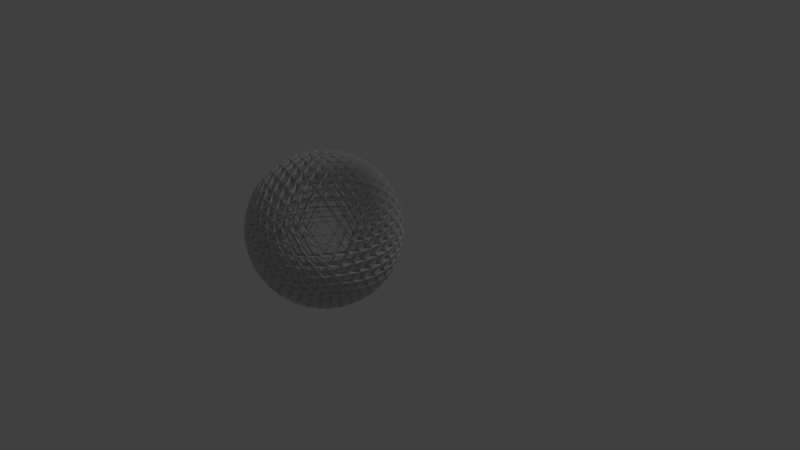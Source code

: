 # Source: lightbulb.blend  (saved by Blender 2.76.0; exported with 4.5.12 LTS)
import bpy
from mathutils import Matrix  # noqa: F401  (used for matrix-valued properties, if any)

bpy.ops.wm.read_factory_settings(use_empty=True)
scene = bpy.context.scene
scene.name = 'Scene'

# ---- collections
col_collection_1 = bpy.data.collections.new('Collection 1'); scene.collection.children.link(col_collection_1)

# ---- world
world_world = bpy.data.worlds.new('World'); scene.world = world_world
world_world.color = (0.05088, 0.05088, 0.05088)
world_world.use_sun_shadow = False
world_world.sun_shadow_jitter_overblur = 0.0
world_world.cycles.sampling_method = 'MANUAL'
world_world.cycles.sample_map_resolution = 256

# ---- cameras
cam_camera = bpy.data.cameras.new('Camera')
cam_camera.clip_end = 100.0
cam_camera.lens = 35.0
cam_camera.sensor_width = 32.0
cam_camera.sensor_height = 18.0
cam_camera.ortho_scale = 7.314
cam_camera.dof.focus_distance = 0.0
cam_camera.dof.aperture_fstop = 128.0

# ---- lights
light_lamp = bpy.data.lights.new('Lamp', 'POINT')
light_lamp.transmission_factor = 0.0
light_lamp.cutoff_distance = 30.0
light_lamp.energy = 100.0
light_lamp.shadow_buffer_clip_start = 1.001
light_lamp.shadow_soft_size = 0.1
light_lamp.shadow_maximum_resolution = 0.006
light_lamp.use_absolute_resolution = True
light_lamp.cycles.use_multiple_importance_sampling = False

# ---- meshes
me_icosphere_003 = bpy.data.meshes.new('Icosphere.003')
me_icosphere_003.from_pydata([(0.0, 0.0, -1.0), (0.7236, -0.5257, -0.4472), (-0.2764, -0.8506, -0.4472), (-0.8944, 0.0, -0.4472), (-0.2764, 0.8506, -0.4472), (0.7236, 0.5257, -0.4472), (0.2764, -0.8506, 0.4472), (-0.7236, -0.5257, 0.4472), (-0.7236, 0.5257, 0.4472), (0.2764, 0.8506, 0.4472), (0.8944, 0.0, 0.4472), (0.0, 0.0, 1.0), (-0.2579, -0.7939, -0.5507), (-0.2328, -0.7166, -0.6575), (-0.2007, -0.6177, -0.7604), (-0.1625, -0.5, -0.8507), (-0.1204, -0.3706, -0.921), (-0.07761, -0.2389, -0.9679), (-0.03685, -0.1134, -0.9929), (0.09647, -0.07009, -0.9929), (0.2032, -0.1476, -0.9679), (0.3153, -0.229, -0.921), (0.4253, -0.309, -0.8507), (0.5254, -0.3817, -0.7604), (0.6095, -0.4429, -0.6575), (0.6753, -0.4906, -0.5507), (0.6385, -0.604, -0.477), (0.5319, -0.6817, -0.5023), (0.405, -0.7523, -0.5196), (0.2629, -0.809, -0.5257), (0.1146, -0.8467, -0.5196), (-0.02964, -0.8642, -0.5023), (-0.1615, -0.864, -0.477), (0.7718, 0.4205, -0.477), (0.8127, 0.2952, -0.5023), (0.8407, 0.1527, -0.5196), (0.8506, -1.752e-08, -0.5257), (0.8407, -0.1527, -0.5196), (0.8127, -0.2952, -0.5023), (0.7718, -0.4205, -0.477), (0.09647, 0.07009, -0.9929), (0.2032, 0.1476, -0.9679), (0.3153, 0.229, -0.921), (0.4253, 0.309, -0.8507), (0.5254, 0.3817, -0.7604), (0.6095, 0.4429, -0.6575), (0.6753, 0.4906, -0.5507), (-0.8347, 0.0, -0.5507), (-0.7534, 0.0, -0.6575), (-0.6495, 0.0, -0.7604), (-0.5257, 0.0, -0.8507), (-0.3897, 0.0, -0.921), (-0.2511, 0.0, -0.9679), (-0.1192, 0.0, -0.9929), (-0.3772, -0.7939, -0.477), (-0.484, -0.7166, -0.5023), (-0.5904, -0.6177, -0.5196), (-0.6882, -0.5, -0.5257), (-0.7699, -0.3706, -0.5196), (-0.8311, -0.2389, -0.5023), (-0.8716, -0.1134, -0.477), (-0.2579, 0.7939, -0.5507), (-0.2328, 0.7166, -0.6575), (-0.2007, 0.6177, -0.7604), (-0.1625, 0.5, -0.8507), (-0.1204, 0.3706, -0.921), (-0.07761, 0.2389, -0.9679), (-0.03685, 0.1134, -0.9929), (-0.8716, 0.1134, -0.477), (-0.8311, 0.2389, -0.5023), (-0.7699, 0.3706, -0.5196), (-0.6882, 0.5, -0.5257), (-0.5904, 0.6177, -0.5196), (-0.484, 0.7166, -0.5023), (-0.3772, 0.7939, -0.477), (-0.1615, 0.864, -0.477), (-0.02964, 0.8642, -0.5023), (0.1146, 0.8467, -0.5196), (0.2629, 0.809, -0.5257), (0.405, 0.7523, -0.5196), (0.5319, 0.6817, -0.5023), (0.6385, 0.604, -0.477), (0.9312, -0.07009, 0.3577), (0.9566, -0.1476, 0.2511), (0.9647, -0.229, 0.1299), (0.9511, -0.309, -8.759e-09), (0.9151, -0.3817, -0.1299), (0.8607, -0.4429, -0.2512), (0.7945, -0.4906, -0.3577), (0.7945, 0.4906, -0.3577), (0.8607, 0.4429, -0.2512), (0.9151, 0.3817, -0.1299), (0.9511, 0.309, 8.759e-09), (0.9647, 0.229, 0.1299), (0.9566, 0.1476, 0.2511), (0.9312, 0.07009, 0.3577), (0.2211, -0.9073, 0.3577), (0.1552, -0.9554, 0.2512), (0.08028, -0.9883, 0.1299), (-8.759e-09, -1.0, -8.759e-09), (-0.08028, -0.9883, -0.1299), (-0.1552, -0.9554, -0.2512), (-0.2211, -0.9073, -0.3577), (0.7122, -0.604, -0.3577), (0.6872, -0.6817, -0.2512), (0.6458, -0.7523, -0.1299), (0.5878, -0.809, 8.759e-09), (0.5159, -0.8467, 0.1299), (0.436, -0.8642, 0.2512), (0.3544, -0.864, 0.3577), (-0.7945, -0.4906, 0.3577), (-0.8607, -0.4429, 0.2512), (-0.9151, -0.3817, 0.1299), (-0.9511, -0.309, -8.759e-09), (-0.9647, -0.229, -0.1299), (-0.9566, -0.1476, -0.2511), (-0.9312, -0.07009, -0.3577), (-0.3544, -0.864, -0.3577), (-0.436, -0.8642, -0.2512), (-0.5159, -0.8467, -0.1299), (-0.5878, -0.809, 8.759e-09), (-0.6458, -0.7523, 0.1299), (-0.6872, -0.6817, 0.2512), (-0.7122, -0.604, 0.3577), (-0.7122, 0.604, 0.3577), (-0.6872, 0.6817, 0.2512), (-0.6458, 0.7523, 0.1299), (-0.5878, 0.809, -8.759e-09), (-0.5159, 0.8467, -0.1299), (-0.436, 0.8642, -0.2512), (-0.3544, 0.864, -0.3577), (-0.9312, 0.07009, -0.3577), (-0.9566, 0.1476, -0.2511), (-0.9647, 0.229, -0.1299), (-0.9511, 0.309, 8.759e-09), (-0.9151, 0.3817, 0.1299), (-0.8607, 0.4429, 0.2512), (-0.7945, 0.4906, 0.3577), (0.3544, 0.864, 0.3577), (0.436, 0.8642, 0.2512), (0.5159, 0.8467, 0.1299), (0.5878, 0.809, -8.759e-09), (0.6458, 0.7523, -0.1299), (0.6872, 0.6817, -0.2512), (0.7122, 0.604, -0.3577), (-0.2211, 0.9073, -0.3577), (-0.1552, 0.9554, -0.2512), (-0.08028, 0.9883, -0.1299), (8.759e-09, 1.0, 8.759e-09), (0.08028, 0.9883, 0.1299), (0.1552, 0.9554, 0.2512), (0.2211, 0.9073, 0.3577), (0.8716, -0.1134, 0.477), (0.8311, -0.2389, 0.5023), (0.7699, -0.3706, 0.5196), (0.6882, -0.5, 0.5257), (0.5904, -0.6177, 0.5196), (0.484, -0.7166, 0.5023), (0.3772, -0.7939, 0.477), (0.1615, -0.864, 0.477), (0.02964, -0.8642, 0.5023), (-0.1146, -0.8467, 0.5196), (-0.2629, -0.809, 0.5257), (-0.405, -0.7523, 0.5196), (-0.5319, -0.6817, 0.5023), (-0.6385, -0.604, 0.477), (-0.7718, -0.4205, 0.477), (-0.8127, -0.2952, 0.5023), (-0.8407, -0.1527, 0.5196), (-0.8506, 1.752e-08, 0.5257), (-0.8407, 0.1527, 0.5196), (-0.8127, 0.2952, 0.5023), (-0.7718, 0.4205, 0.477), (-0.6385, 0.604, 0.477), (-0.5319, 0.6817, 0.5023), (-0.405, 0.7523, 0.5196), (-0.2629, 0.809, 0.5257), (-0.1146, 0.8467, 0.5196), (0.02964, 0.8642, 0.5023), (0.1615, 0.864, 0.477), (0.3772, 0.7939, 0.477), (0.484, 0.7166, 0.5023), (0.5904, 0.6177, 0.5196), (0.6882, 0.5, 0.5257), (0.7699, 0.3706, 0.5196), (0.8311, 0.2389, 0.5023), (0.8716, 0.1134, 0.477), (0.03685, -0.1134, 0.9929), (0.07761, -0.2389, 0.9679), (0.1204, -0.3706, 0.921), (0.1625, -0.5, 0.8507), (0.2007, -0.6177, 0.7604), (0.2328, -0.7166, 0.6575), (0.2579, -0.7939, 0.5507), (0.8347, 0.0, 0.5507), (0.7534, 0.0, 0.6575), (0.6495, 0.0, 0.7604), (0.5257, 0.0, 0.8507), (0.3897, 0.0, 0.921), (0.2511, 0.0, 0.9679), (0.1192, 0.0, 0.9929), (-0.09647, -0.07009, 0.9929), (-0.2032, -0.1476, 0.9679), (-0.3153, -0.229, 0.921), (-0.4253, -0.309, 0.8507), (-0.5254, -0.3817, 0.7604), (-0.6095, -0.4429, 0.6575), (-0.6753, -0.4906, 0.5507), (-0.09647, 0.07009, 0.9929), (-0.2032, 0.1476, 0.9679), (-0.3153, 0.229, 0.921), (-0.4253, 0.309, 0.8507), (-0.5254, 0.3817, 0.7604), (-0.6095, 0.4429, 0.6575), (-0.6753, 0.4906, 0.5507), (0.03685, 0.1134, 0.9929), (0.07761, 0.2389, 0.9679), (0.1204, 0.3706, 0.921), (0.1625, 0.5, 0.8507), (0.2007, 0.6177, 0.7604), (0.2328, 0.7166, 0.6575), (0.2579, 0.7939, 0.5507), (0.1662, 0.1207, 0.9787), (0.3072, 0.1265, 0.9432), (0.2152, 0.253, 0.9432), (0.4514, 0.1297, 0.8829), (0.3618, 0.2629, 0.8944), (0.2629, 0.3892, 0.8829), (0.5878, 0.1297, 0.7985), (0.5067, 0.2664, 0.8199), (0.41, 0.3996, 0.8199), (0.305, 0.5189, 0.7986), (0.7063, 0.1265, 0.6966), (0.6382, 0.2629, 0.7236), (0.55, 0.3996, 0.7334), (0.4472, 0.5257, 0.7236), (0.3386, 0.6326, 0.6966), (0.801, 0.1208, 0.5863), (0.7474, 0.253, 0.6143), (0.6721, 0.3892, 0.6299), (0.5778, 0.5189, 0.6299), (0.4716, 0.6326, 0.6143), (0.3624, 0.7245, 0.5863), (-0.06348, 0.1954, 0.9787), (-0.02541, 0.3312, 0.9432), (-0.1741, 0.2829, 0.9432), (0.0161, 0.4694, 0.8829), (-0.1382, 0.4253, 0.8944), (-0.2889, 0.3703, 0.8829), (0.05825, 0.5991, 0.7986), (-0.09678, 0.5642, 0.8199), (-0.2534, 0.5134, 0.8199), (-0.3993, 0.4504, 0.7986), (0.09791, 0.7108, 0.6966), (-0.05279, 0.6882, 0.7236), (-0.2101, 0.6466, 0.7334), (-0.3618, 0.5878, 0.7236), (-0.497, 0.5175, 0.6966), (0.1327, 0.7991, 0.5863), (-0.009708, 0.789, 0.6143), (-0.1625, 0.7595, 0.6299), (-0.315, 0.7099, 0.6299), (-0.4559, 0.644, 0.6143), (-0.5771, 0.5685, 0.5863), (-0.2054, 0.0, 0.9787), (-0.3229, 0.07819, 0.9432), (-0.3229, -0.07819, 0.9432), (-0.4414, 0.1604, 0.8829), (-0.4472, -1.567e-08, 0.8944), (-0.4414, -0.1604, 0.8829), (-0.5518, 0.2405, 0.7986), (-0.5665, 0.08232, 0.8199), (-0.5665, -0.08232, 0.8199), (-0.5518, -0.2405, 0.7986), (-0.6457, 0.3128, 0.6966), (-0.6708, 0.1625, 0.7236), (-0.6798, -1.662e-08, 0.7334), (-0.6708, -0.1625, 0.7236), (-0.6457, -0.3128, 0.6966), (-0.719, 0.3731, 0.5863), (-0.7534, 0.2346, 0.6143), (-0.7725, 0.08018, 0.6299), (-0.7725, -0.08018, 0.6299), (-0.7534, -0.2346, 0.6143), (-0.719, -0.3731, 0.5863), (-0.06348, -0.1954, 0.9787), (-0.1741, -0.2829, 0.9432), (-0.02541, -0.3312, 0.9432), (-0.2889, -0.3703, 0.8829), (-0.1382, -0.4253, 0.8944), (0.0161, -0.4694, 0.8829), (-0.3993, -0.4504, 0.7986), (-0.2534, -0.5134, 0.8199), (-0.09678, -0.5642, 0.8199), (0.05825, -0.5991, 0.7986), (-0.497, -0.5175, 0.6966), (-0.3618, -0.5878, 0.7236), (-0.2101, -0.6466, 0.7334), (-0.05279, -0.6882, 0.7236), (0.09791, -0.7108, 0.6966), (-0.5771, -0.5685, 0.5863), (-0.4559, -0.644, 0.6143), (-0.315, -0.7099, 0.6299), (-0.1625, -0.7595, 0.6299), (-0.009708, -0.789, 0.6143), (0.1327, -0.7991, 0.5863), (0.1662, -0.1207, 0.9787), (0.2152, -0.253, 0.9432), (0.3072, -0.1265, 0.9432), (0.2629, -0.3892, 0.8829), (0.3618, -0.2629, 0.8944), (0.4514, -0.1297, 0.8829), (0.305, -0.5189, 0.7986), (0.41, -0.3996, 0.8199), (0.5067, -0.2664, 0.8199), (0.5878, -0.1297, 0.7985), (0.3386, -0.6326, 0.6966), (0.4472, -0.5257, 0.7236), (0.55, -0.3996, 0.7334), (0.6382, -0.2629, 0.7236), (0.7063, -0.1265, 0.6966), (0.3624, -0.7245, 0.5863), (0.4716, -0.6326, 0.6143), (0.5778, -0.5189, 0.6299), (0.6721, -0.3892, 0.6299), (0.7474, -0.253, 0.6143), (0.801, -0.1208, 0.5863), (0.9037, 0.1954, 0.3809), (0.9215, 0.2829, 0.2661), (0.855, 0.3312, 0.3991), (0.9189, 0.3703, 0.1364), (0.8618, 0.4253, 0.2764), (0.7824, 0.4694, 0.4092), (0.8928, 0.4504, -3.13e-08), (0.8467, 0.5134, 0.1401), (0.7766, 0.5643, 0.2801), (0.6882, 0.5991, 0.4092), (0.8453, 0.5175, -0.133), (0.809, 0.5878, 0.0), (0.7499, 0.6466, 0.1401), (0.6708, 0.6882, 0.2764), (0.5792, 0.7108, 0.3991), (0.7825, 0.5685, -0.2539), (0.7534, 0.644, -0.133), (0.7043, 0.7099, 5.114e-08), (0.6361, 0.7595, 0.1364), (0.5538, 0.789, 0.2661), (0.4651, 0.7991, 0.3809), (0.09345, 0.9199, 0.3809), (0.0157, 0.9638, 0.2661), (-0.05082, 0.9155, 0.3991), (-0.0682, 0.9883, 0.1364), (-0.1382, 0.9511, 0.2764), (-0.2046, 0.8892, 0.4092), (-0.1525, 0.9883, -3.443e-07), (-0.2266, 0.9639, 0.1401), (-0.2966, 0.913, 0.2801), (-0.3571, 0.8396, 0.4092), (-0.2309, 0.9638, -0.133), (-0.309, 0.9511, -4.92e-07), (-0.3832, 0.913, 0.1401), (-0.4472, 0.8506, 0.2764), (-0.497, 0.7705, 0.3991), (-0.2989, 0.9199, -0.2539), (-0.3797, 0.9155, -0.133), (-0.4575, 0.8892, -3.835e-07), (-0.5257, 0.8396, 0.1364), (-0.5792, 0.7705, 0.2661), (-0.6163, 0.6893, 0.3809), (-0.846, 0.3731, 0.3809), (-0.9118, 0.3128, 0.2661), (-0.8864, 0.2346, 0.3991), (-0.961, 0.2405, 0.1364), (-0.9472, 0.1625, 0.2764), (-0.9089, 0.08018, 0.4092), (-0.9871, 0.1604, 1.095e-07), (-0.9867, 0.08232, 0.1401), (-0.96, -8.034e-08, 0.2801), (-0.9089, -0.08018, 0.4092), (-0.988, 0.07819, -0.133), (-1.0, -3.608e-07, 6.396e-07), (-0.9867, -0.08232, 0.1401), (-0.9472, -0.1625, 0.2764), (-0.8864, -0.2346, 0.3991), (-0.9672, -4.046e-07, -0.2539), (-0.988, -0.07819, -0.133), (-0.9871, -0.1604, 1.457e-06), (-0.961, -0.2405, 0.1364), (-0.9118, -0.3128, 0.2661), (-0.846, -0.3731, 0.3809), (-0.6163, -0.6893, 0.3809), (-0.5792, -0.7705, 0.2661), (-0.497, -0.7705, 0.3991), (-0.5257, -0.8396, 0.1364), (-0.4472, -0.8506, 0.2764), (-0.3571, -0.8396, 0.4092), (-0.4575, -0.8892, -6.26e-07), (-0.3832, -0.913, 0.1401), (-0.2966, -0.913, 0.2801), (-0.2046, -0.8892, 0.4092), (-0.3797, -0.9155, -0.133), (-0.309, -0.9511, -7.872e-07), (-0.2266, -0.9639, 0.1401), (-0.1382, -0.9511, 0.2764), (-0.05082, -0.9155, 0.3991), (-0.2989, -0.9199, -0.2539), (-0.2309, -0.9638, -0.133), (-0.1525, -0.9883, -4.943e-07), (-0.06821, -0.9883, 0.1364), (0.0157, -0.9638, 0.2661), (0.09345, -0.9199, 0.3809), (0.4651, -0.7991, 0.3809), (0.5538, -0.789, 0.2661), (0.5792, -0.7108, 0.3991), (0.6361, -0.7595, 0.1364), (0.6708, -0.6882, 0.2764), (0.6882, -0.5991, 0.4092), (0.7043, -0.7099, -1.095e-06), (0.7499, -0.6466, 0.1401), (0.7766, -0.5643, 0.2801), (0.7824, -0.4694, 0.4092), (0.7534, -0.644, -0.133), (0.809, -0.5878, -1.902e-06), (0.8467, -0.5134, 0.1401), (0.8618, -0.4253, 0.2764), (0.855, -0.3312, 0.3991), (0.7825, -0.5685, -0.2539), (0.8453, -0.5175, -0.133), (0.8928, -0.4504, -2.276e-06), (0.9189, -0.3703, 0.1364), (0.9215, -0.2829, 0.2661), (0.9037, -0.1954, 0.3809), (0.2989, 0.9199, 0.2539), (0.3797, 0.9155, 0.133), (0.2309, 0.9638, 0.133), (0.4575, 0.8892, -4.545e-09), (0.309, 0.9511, -1.307e-14), (0.1525, 0.9883, 4.545e-09), (0.5257, 0.8396, -0.1364), (0.3832, 0.913, -0.1401), (0.2266, 0.9639, -0.1401), (0.06821, 0.9883, -0.1364), (0.5792, 0.7705, -0.2661), (0.4472, 0.8506, -0.2764), (0.2966, 0.913, -0.2801), (0.1382, 0.9511, -0.2764), (-0.0157, 0.9638, -0.2661), (0.6163, 0.6893, -0.3809), (0.497, 0.7705, -0.3991), (0.3571, 0.8396, -0.4092), (0.2046, 0.8892, -0.4092), (0.05082, 0.9155, -0.3991), (-0.09345, 0.9199, -0.3809), (-0.7825, 0.5685, 0.2539), (-0.7534, 0.644, 0.133), (-0.8453, 0.5175, 0.133), (-0.7043, 0.7099, -4.545e-09), (-0.809, 0.5878, -3.922e-14), (-0.8928, 0.4504, 4.545e-09), (-0.6361, 0.7595, -0.1364), (-0.7499, 0.6466, -0.1401), (-0.8467, 0.5134, -0.1401), (-0.9189, 0.3703, -0.1364), (-0.5538, 0.789, -0.2661), (-0.6708, 0.6882, -0.2764), (-0.7766, 0.5643, -0.2801), (-0.8618, 0.4253, -0.2764), (-0.9215, 0.2829, -0.2661), (-0.4651, 0.7991, -0.3809), (-0.5792, 0.7108, -0.3991), (-0.6882, 0.5991, -0.4092), (-0.7824, 0.4694, -0.4092), (-0.855, 0.3312, -0.3991), (-0.9037, 0.1954, -0.3809), (-0.7825, -0.5685, 0.2539), (-0.8453, -0.5175, 0.133), (-0.7534, -0.644, 0.133), (-0.8928, -0.4504, -4.545e-09), (-0.809, -0.5878, 4.016e-14), (-0.7043, -0.7099, 4.545e-09), (-0.9189, -0.3703, -0.1364), (-0.8467, -0.5134, -0.1401), (-0.7499, -0.6466, -0.1401), (-0.6361, -0.7595, -0.1364), (-0.9215, -0.2829, -0.2661), (-0.8618, -0.4253, -0.2764), (-0.7766, -0.5643, -0.2801), (-0.6708, -0.6882, -0.2764), (-0.5538, -0.789, -0.2661), (-0.9037, -0.1954, -0.3809), (-0.855, -0.3312, -0.3991), (-0.7824, -0.4694, -0.4092), (-0.6882, -0.5991, -0.4092), (-0.5792, -0.7108, -0.3991), (-0.4651, -0.7991, -0.3809), (0.2989, -0.9199, 0.2539), (0.2309, -0.9638, 0.133), (0.3797, -0.9155, 0.133), (0.1525, -0.9883, -4.545e-09), (0.309, -0.9511, 1.401e-14), (0.4575, -0.8892, 4.545e-09), (0.06821, -0.9883, -0.1364), (0.2266, -0.9639, -0.1401), (0.3832, -0.913, -0.1401), (0.5257, -0.8396, -0.1364), (-0.0157, -0.9638, -0.2661), (0.1382, -0.9511, -0.2764), (0.2966, -0.913, -0.2801), (0.4472, -0.8506, -0.2764), (0.5792, -0.7705, -0.2661), (-0.09345, -0.9199, -0.3809), (0.05082, -0.9155, -0.3991), (0.2046, -0.8892, -0.4092), (0.3571, -0.8396, -0.4092), (0.497, -0.7705, -0.3991), (0.6163, -0.6893, -0.3809), (0.9672, -1.507e-08, 0.2539), (0.988, -0.07819, 0.133), (0.988, 0.07819, 0.133), (0.9871, -0.1604, -4.545e-09), (1.0, -1.567e-08, 4.669e-16), (0.9871, 0.1604, 4.545e-09), (0.961, -0.2405, -0.1364), (0.9867, -0.08232, -0.1401), (0.9867, 0.08232, -0.1401), (0.961, 0.2405, -0.1364), (0.9118, -0.3128, -0.2661), (0.9472, -0.1625, -0.2764), (0.96, -3.324e-08, -0.2801), (0.9472, 0.1625, -0.2764), (0.9118, 0.3128, -0.2661), (0.846, -0.3731, -0.3809), (0.8864, -0.2346, -0.3991), (0.9089, -0.08018, -0.4092), (0.9089, 0.08018, -0.4092), (0.8864, 0.2346, -0.3991), (0.846, 0.3731, -0.3809), (0.5771, 0.5685, -0.5863), (0.497, 0.5175, -0.6966), (0.4559, 0.644, -0.6143), (0.3993, 0.4504, -0.7986), (0.3618, 0.5878, -0.7236), (0.315, 0.7099, -0.6299), (0.2889, 0.3703, -0.8829), (0.2534, 0.5134, -0.8199), (0.2101, 0.6466, -0.7334), (0.1625, 0.7595, -0.6299), (0.1741, 0.2829, -0.9432), (0.1382, 0.4253, -0.8944), (0.09678, 0.5642, -0.8199), (0.05279, 0.6882, -0.7236), (0.009708, 0.789, -0.6143), (0.06348, 0.1954, -0.9787), (0.02541, 0.3312, -0.9432), (-0.0161, 0.4694, -0.8829), (-0.05825, 0.5991, -0.7986), (-0.09792, 0.7108, -0.6966), (-0.1327, 0.7991, -0.5863), (-0.3624, 0.7245, -0.5863), (-0.3386, 0.6326, -0.6966), (-0.4716, 0.6326, -0.6143), (-0.305, 0.5189, -0.7986), (-0.4472, 0.5257, -0.7236), (-0.5778, 0.5189, -0.6299), (-0.2629, 0.3892, -0.8829), (-0.41, 0.3996, -0.8199), (-0.55, 0.3996, -0.7334), (-0.6721, 0.3892, -0.6299), (-0.2152, 0.253, -0.9432), (-0.3618, 0.2629, -0.8944), (-0.5067, 0.2664, -0.8199), (-0.6382, 0.2629, -0.7236), (-0.7474, 0.253, -0.6143), (-0.1662, 0.1207, -0.9787), (-0.3072, 0.1265, -0.9432), (-0.4514, 0.1297, -0.8829), (-0.5878, 0.1297, -0.7985), (-0.7063, 0.1265, -0.6966), (-0.801, 0.1207, -0.5863), (-0.801, -0.1207, -0.5863), (-0.7063, -0.1265, -0.6966), (-0.7474, -0.253, -0.6143), (-0.5878, -0.1297, -0.7985), (-0.6382, -0.2629, -0.7236), (-0.6721, -0.3892, -0.6299), (-0.4514, -0.1297, -0.8829), (-0.5067, -0.2664, -0.8199), (-0.55, -0.3996, -0.7334), (-0.5778, -0.5189, -0.6299), (-0.3072, -0.1265, -0.9432), (-0.3618, -0.2629, -0.8944), (-0.41, -0.3996, -0.8199), (-0.4472, -0.5257, -0.7236), (-0.4716, -0.6326, -0.6143), (-0.1662, -0.1208, -0.9787), (-0.2152, -0.253, -0.9432), (-0.2629, -0.3892, -0.8829), (-0.305, -0.5189, -0.7986), (-0.3386, -0.6326, -0.6966), (-0.3624, -0.7245, -0.5863), (0.719, 0.3731, -0.5863), (0.7534, 0.2346, -0.6143), (0.6457, 0.3128, -0.6966), (0.7725, 0.08018, -0.6299), (0.6708, 0.1625, -0.7236), (0.5518, 0.2405, -0.7986), (0.7725, -0.08018, -0.6299), (0.6798, -4.82e-07, -0.7334), (0.5665, 0.08232, -0.8199), (0.4414, 0.1604, -0.8829), (0.7534, -0.2346, -0.6143), (0.6708, -0.1625, -0.7236), (0.5665, -0.08232, -0.8199), (0.4472, -7.38e-07, -0.8944), (0.3229, 0.07819, -0.9432), (0.719, -0.3731, -0.5863), (0.6457, -0.3128, -0.6966), (0.5518, -0.2405, -0.7985), (0.4414, -0.1604, -0.8829), (0.3229, -0.07819, -0.9432), (0.2054, -5.632e-07, -0.9787), (-0.1327, -0.7991, -0.5863), (-0.09791, -0.7108, -0.6966), (0.009709, -0.789, -0.6143), (-0.05825, -0.5991, -0.7986), (0.05279, -0.6882, -0.7236), (0.1625, -0.7595, -0.6299), (-0.0161, -0.4694, -0.8829), (0.09678, -0.5642, -0.8199), (0.2101, -0.6466, -0.7334), (0.315, -0.7099, -0.6299), (0.02541, -0.3312, -0.9432), (0.1382, -0.4253, -0.8944), (0.2534, -0.5134, -0.8199), (0.3618, -0.5878, -0.7236), (0.4559, -0.644, -0.6143), (0.06348, -0.1954, -0.9787), (0.1741, -0.2829, -0.9432), (0.2889, -0.3703, -0.8829), (0.3993, -0.4504, -0.7986), (0.497, -0.5175, -0.6966), (0.5771, -0.5685, -0.5863), (-3.611e-09, 6.194e-09, -1.082), (0.783, -0.5689, -0.4839), (-0.2991, -0.9205, -0.4839), (-0.9678, 6.194e-09, -0.4839), (-0.2991, 0.9205, -0.4839), (0.783, 0.5689, -0.4839), (0.2991, -0.9205, 0.4839), (-0.783, -0.5689, 0.4839), (-0.783, 0.5689, 0.4839), (0.2991, 0.9205, 0.4839), (0.9678, 6.194e-09, 0.4839), (-3.611e-09, 6.194e-09, 1.082), (-0.2791, -0.859, -0.5959), (-0.2519, -0.7754, -0.7115), (-0.2172, -0.6684, -0.8228), (-0.1758, -0.541, -0.9205), (-0.1303, -0.401, -0.9965), (-0.08398, -0.2585, -1.047), (-0.03987, -0.1227, -1.074), (0.1044, -0.07584, -1.074), (0.2199, -0.1597, -1.047), (0.3411, -0.2478, -0.9965), (0.4602, -0.3344, -0.9205), (0.5685, -0.4131, -0.8228), (0.6596, -0.4792, -0.7115), (0.7307, -0.5309, -0.5959), (0.6908, -0.6536, -0.5161), (0.5756, -0.7377, -0.5435), (0.4382, -0.8141, -0.5622), (0.2844, -0.8754, -0.5689), (0.124, -0.9162, -0.5622), (-0.03207, -0.9351, -0.5435), (-0.1747, -0.9349, -0.5161), (0.8351, 0.455, -0.5161), (0.8794, 0.3195, -0.5435), (0.9097, 0.1652, -0.5622), (0.9205, -1.276e-08, -0.5689), (0.9097, -0.1652, -0.5622), (0.8794, -0.3195, -0.5435), (0.8351, -0.455, -0.5161), (0.1044, 0.07584, -1.074), (0.2199, 0.1597, -1.047), (0.3411, 0.2478, -0.9965), (0.4602, 0.3344, -0.9205), (0.5685, 0.4131, -0.8228), (0.6596, 0.4792, -0.7115), (0.7307, 0.5309, -0.5959), (-0.9032, 6.194e-09, -0.5959), (-0.8153, 6.194e-09, -0.7115), (-0.7028, 6.194e-09, -0.8228), (-0.5689, 6.194e-09, -0.9205), (-0.4217, 6.194e-09, -0.9965), (-0.2718, 6.194e-09, -1.047), (-0.129, 6.194e-09, -1.074), (-0.4081, -0.859, -0.5161), (-0.5237, -0.7754, -0.5435), (-0.6388, -0.6684, -0.5622), (-0.7447, -0.541, -0.5689), (-0.8331, -0.401, -0.5622), (-0.8993, -0.2585, -0.5435), (-0.9431, -0.1227, -0.5161), (-0.2791, 0.859, -0.5959), (-0.2519, 0.7754, -0.7115), (-0.2172, 0.6684, -0.8228), (-0.1758, 0.541, -0.9205), (-0.1303, 0.401, -0.9965), (-0.08398, 0.2585, -1.047), (-0.03987, 0.1227, -1.074), (-0.9431, 0.1227, -0.5161), (-0.8993, 0.2585, -0.5435), (-0.8331, 0.401, -0.5622), (-0.7447, 0.541, -0.5689), (-0.6388, 0.6684, -0.5622), (-0.5237, 0.7754, -0.5435), (-0.4081, 0.859, -0.5161), (-0.1747, 0.9349, -0.5161), (-0.03207, 0.9351, -0.5435), (0.124, 0.9162, -0.5622), (0.2844, 0.8754, -0.5689), (0.4382, 0.8141, -0.5622), (0.5756, 0.7377, -0.5435), (0.6908, 0.6536, -0.5161), (1.008, -0.07584, 0.3871), (1.035, -0.1597, 0.2718), (1.044, -0.2478, 0.1406), (1.029, -0.3344, -1.442e-08), (0.9902, -0.4131, -0.1406), (0.9313, -0.4792, -0.2718), (0.8598, -0.5309, -0.3871), (0.8598, 0.5309, -0.3871), (0.9313, 0.4792, -0.2718), (0.9902, 0.4131, -0.1406), (1.029, 0.3344, 4.533e-09), (1.044, 0.2478, 0.1406), (1.035, 0.1597, 0.2718), (1.008, 0.07584, 0.3871), (0.2392, -0.9817, 0.3871), (0.168, -1.034, 0.2718), (0.08686, -1.069, 0.1406), (-1.309e-08, -1.082, -1.442e-08), (-0.08686, -1.069, -0.1406), (-0.168, -1.034, -0.2718), (-0.2392, -0.9817, -0.3871), (0.7706, -0.6536, -0.3871), (0.7435, -0.7377, -0.2718), (0.6988, -0.8141, -0.1406), (0.636, -0.8754, 4.533e-09), (0.5583, -0.9162, 0.1406), (0.4718, -0.9351, 0.2718), (0.3835, -0.9349, 0.3871), (-0.8598, -0.5309, 0.3871), (-0.9313, -0.4792, 0.2718), (-0.9902, -0.4131, 0.1406), (-1.029, -0.3344, -1.442e-08), (-1.044, -0.2478, -0.1406), (-1.035, -0.1597, -0.2718), (-1.008, -0.07584, -0.3871), (-0.3835, -0.9349, -0.3871), (-0.4718, -0.9351, -0.2718), (-0.5583, -0.9162, -0.1406), (-0.636, -0.8754, 4.533e-09), (-0.6988, -0.8141, 0.1406), (-0.7435, -0.7377, 0.2718), (-0.7706, -0.6536, 0.3871), (-0.7706, 0.6536, 0.3871), (-0.7435, 0.7377, 0.2718), (-0.6988, 0.8141, 0.1406), (-0.636, 0.8754, -1.442e-08), (-0.5583, 0.9162, -0.1406), (-0.4718, 0.9351, -0.2718), (-0.3835, 0.9349, -0.3871), (-1.008, 0.07584, -0.3871), (-1.035, 0.1597, -0.2718), (-1.044, 0.2478, -0.1406), (-1.029, 0.3344, 4.533e-09), (-0.9902, 0.4131, 0.1406), (-0.9313, 0.4792, 0.2718), (-0.8598, 0.5309, 0.3871), (0.3835, 0.9349, 0.3871), (0.4718, 0.9351, 0.2718), (0.5583, 0.9162, 0.1406), (0.636, 0.8754, -1.442e-08), (0.6988, 0.8141, -0.1406), (0.7435, 0.7377, -0.2718), (0.7706, 0.6536, -0.3871), (-0.2392, 0.9817, -0.3871), (-0.168, 1.034, -0.2718), (-0.08686, 1.069, -0.1406), (5.866e-09, 1.082, 4.533e-09), (0.08686, 1.069, 0.1406), (0.168, 1.034, 0.2718), (0.2392, 0.9817, 0.3871), (0.9431, -0.1227, 0.5161), (0.8993, -0.2585, 0.5435), (0.8331, -0.401, 0.5622), (0.7447, -0.541, 0.5689), (0.6388, -0.6684, 0.5622), (0.5237, -0.7754, 0.5435), (0.4081, -0.859, 0.5161), (0.1747, -0.9349, 0.5161), (0.03207, -0.9351, 0.5435), (-0.124, -0.9162, 0.5622), (-0.2844, -0.8754, 0.5689), (-0.4382, -0.8141, 0.5622), (-0.5756, -0.7377, 0.5435), (-0.6908, -0.6536, 0.5161), (-0.8351, -0.455, 0.5161), (-0.8794, -0.3195, 0.5435), (-0.9097, -0.1652, 0.5622), (-0.9205, 2.515e-08, 0.5689), (-0.9097, 0.1652, 0.5622), (-0.8794, 0.3195, 0.5435), (-0.8351, 0.455, 0.5161), (-0.6908, 0.6536, 0.5161), (-0.5756, 0.7377, 0.5435), (-0.4382, 0.8141, 0.5622), (-0.2844, 0.8754, 0.5689), (-0.124, 0.9162, 0.5622), (0.03207, 0.9351, 0.5435), (0.1747, 0.9349, 0.5161), (0.4081, 0.859, 0.5161), (0.5237, 0.7754, 0.5435), (0.6388, 0.6684, 0.5622), (0.7447, 0.541, 0.5689), (0.8331, 0.401, 0.5622), (0.8993, 0.2585, 0.5435), (0.9431, 0.1227, 0.5161), (0.03987, -0.1227, 1.074), (0.08398, -0.2585, 1.047), (0.1303, -0.401, 0.9965), (0.1758, -0.541, 0.9205), (0.2172, -0.6684, 0.8228), (0.2519, -0.7754, 0.7115), (0.2791, -0.859, 0.5959), (0.9032, 6.194e-09, 0.5959), (0.8153, 6.194e-09, 0.7115), (0.7028, 6.194e-09, 0.8228), (0.5689, 6.194e-09, 0.9205), (0.4217, 6.194e-09, 0.9965), (0.2718, 6.194e-09, 1.047), (0.129, 6.194e-09, 1.074), (-0.1044, -0.07584, 1.074), (-0.2199, -0.1597, 1.047), (-0.3411, -0.2478, 0.9965), (-0.4602, -0.3344, 0.9205), (-0.5685, -0.4131, 0.8228), (-0.6596, -0.4792, 0.7115), (-0.7307, -0.5309, 0.5959), (-0.1044, 0.07584, 1.074), (-0.2199, 0.1597, 1.047), (-0.3411, 0.2478, 0.9965), (-0.4602, 0.3344, 0.9205), (-0.5685, 0.4131, 0.8228), (-0.6596, 0.4792, 0.7115), (-0.7307, 0.5309, 0.5959), (0.03987, 0.1227, 1.074), (0.08398, 0.2585, 1.047), (0.1303, 0.401, 0.9965), (0.1758, 0.541, 0.9205), (0.2172, 0.6684, 0.8228), (0.2519, 0.7754, 0.7115), (0.2791, 0.859, 0.5959), (0.1798, 0.1307, 1.059), (0.3324, 0.1369, 1.021), (0.2329, 0.2738, 1.021), (0.4884, 0.1404, 0.9553), (0.3915, 0.2844, 0.9678), (0.2844, 0.4211, 0.9553), (0.636, 0.1404, 0.8641), (0.5483, 0.2883, 0.8872), (0.4436, 0.4324, 0.8872), (0.33, 0.5615, 0.8641), (0.7642, 0.1369, 0.7537), (0.6906, 0.2844, 0.783), (0.5951, 0.4324, 0.7935), (0.4839, 0.5689, 0.783), (0.3664, 0.6845, 0.7537), (0.8668, 0.1307, 0.6344), (0.8087, 0.2738, 0.6648), (0.7272, 0.4211, 0.6816), (0.6252, 0.5615, 0.6816), (0.5103, 0.6845, 0.6648), (0.3921, 0.784, 0.6345), (-0.06869, 0.2114, 1.059), (-0.02749, 0.3584, 1.021), (-0.1884, 0.3061, 1.021), (0.01742, 0.5079, 0.9553), (-0.1495, 0.4602, 0.9678), (-0.3126, 0.4006, 0.9553), (0.06303, 0.6483, 0.8641), (-0.1047, 0.6106, 0.8872), (-0.2742, 0.5555, 0.8872), (-0.432, 0.4874, 0.8641), (0.106, 0.7691, 0.7537), (-0.05712, 0.7447, 0.783), (-0.2273, 0.6996, 0.7935), (-0.3915, 0.636, 0.783), (-0.5378, 0.5599, 0.7537), (0.1436, 0.8647, 0.6345), (-0.01051, 0.8537, 0.6648), (-0.1758, 0.8218, 0.6816), (-0.3408, 0.7682, 0.6816), (-0.4933, 0.6968, 0.6648), (-0.6244, 0.6152, 0.6345), (-0.2223, 6.194e-09, 1.059), (-0.3494, 0.08461, 1.021), (-0.3494, -0.08461, 1.021), (-0.4776, 0.1735, 0.9553), (-0.4839, -1.076e-08, 0.9678), (-0.4776, -0.1735, 0.9553), (-0.5971, 0.2603, 0.8641), (-0.613, 0.08908, 0.8872), (-0.613, -0.08908, 0.8872), (-0.5971, -0.2603, 0.8641), (-0.6987, 0.3384, 0.7537), (-0.7259, 0.1758, 0.783), (-0.7356, -1.179e-08, 0.7935), (-0.7259, -0.1758, 0.783), (-0.6987, -0.3384, 0.7537), (-0.778, 0.4038, 0.6345), (-0.8152, 0.2538, 0.6648), (-0.8359, 0.08676, 0.6816), (-0.8359, -0.08676, 0.6816), (-0.8152, -0.2538, 0.6648), (-0.778, -0.4038, 0.6345), (-0.06869, -0.2114, 1.059), (-0.1884, -0.3061, 1.021), (-0.02749, -0.3584, 1.021), (-0.3126, -0.4006, 0.9553), (-0.1495, -0.4602, 0.9678), (0.01742, -0.5079, 0.9553), (-0.432, -0.4874, 0.8641), (-0.2742, -0.5555, 0.8872), (-0.1047, -0.6106, 0.8872), (0.06303, -0.6483, 0.8641), (-0.5378, -0.5599, 0.7537), (-0.3915, -0.636, 0.783), (-0.2273, -0.6996, 0.7935), (-0.05712, -0.7447, 0.783), (0.106, -0.7691, 0.7537), (-0.6244, -0.6152, 0.6345), (-0.4933, -0.6968, 0.6648), (-0.3408, -0.7682, 0.6816), (-0.1758, -0.8218, 0.6816), (-0.01051, -0.8537, 0.6648), (0.1436, -0.8647, 0.6345), (0.1798, -0.1307, 1.059), (0.2329, -0.2738, 1.021), (0.3324, -0.1369, 1.021), (0.2844, -0.4211, 0.9553), (0.3915, -0.2844, 0.9678), (0.4884, -0.1404, 0.9553), (0.33, -0.5615, 0.8641), (0.4436, -0.4324, 0.8872), (0.5483, -0.2883, 0.8872), (0.636, -0.1404, 0.8641), (0.3664, -0.6845, 0.7537), (0.4839, -0.5689, 0.783), (0.5951, -0.4324, 0.7935), (0.6906, -0.2844, 0.783), (0.7642, -0.1369, 0.7537), (0.3921, -0.784, 0.6345), (0.5103, -0.6845, 0.6648), (0.6252, -0.5615, 0.6816), (0.7272, -0.4211, 0.6816), (0.8087, -0.2738, 0.6648), (0.8668, -0.1307, 0.6344), (0.9779, 0.2114, 0.4122), (0.9971, 0.3061, 0.2879), (0.9252, 0.3584, 0.4318), (0.9943, 0.4006, 0.1476), (0.9325, 0.4602, 0.2991), (0.8467, 0.5079, 0.4428), (0.9661, 0.4874, -3.881e-08), (0.9161, 0.5555, 0.1516), (0.8404, 0.6106, 0.3031), (0.7447, 0.6483, 0.4428), (0.9147, 0.5599, -0.1439), (0.8754, 0.636, -4.945e-09), (0.8114, 0.6996, 0.1516), (0.7259, 0.7447, 0.2991), (0.6268, 0.7691, 0.4318), (0.8467, 0.6152, -0.2748), (0.8152, 0.6969, -0.1439), (0.7621, 0.7682, 5.039e-08), (0.6883, 0.8218, 0.1476), (0.5993, 0.8537, 0.2879), (0.5033, 0.8647, 0.4122), (0.1011, 0.9954, 0.4122), (0.01699, 1.043, 0.2879), (-0.05499, 0.9906, 0.4318), (-0.0738, 1.069, 0.1476), (-0.1495, 1.029, 0.2991), (-0.2214, 0.9622, 0.4428), (-0.165, 1.069, -3.775e-07), (-0.2452, 1.043, 0.1516), (-0.321, 0.9879, 0.3031), (-0.3864, 0.9085, 0.4428), (-0.2499, 1.043, -0.144), (-0.3344, 1.029, -5.373e-07), (-0.4147, 0.9879, 0.1516), (-0.4839, 0.9205, 0.2991), (-0.5378, 0.8338, 0.4318), (-0.3234, 0.9954, -0.2748), (-0.4108, 0.9906, -0.144), (-0.4951, 0.9622, -4.2e-07), (-0.5689, 0.9085, 0.1476), (-0.6268, 0.8338, 0.2879), (-0.6669, 0.7458, 0.4122), (-0.9154, 0.4038, 0.4122), (-0.9866, 0.3384, 0.2879), (-0.9591, 0.2538, 0.4318), (-1.04, 0.2603, 0.1476), (-1.025, 0.1758, 0.2991), (-0.9835, 0.08676, 0.4428), (-1.068, 0.1735, 1.136e-07), (-1.068, 0.08908, 0.1516), (-1.039, -8.074e-08, 0.3031), (-0.9835, -0.08676, 0.4428), (-1.069, 0.08461, -0.1439), (-1.082, -3.842e-07, 6.871e-07), (-1.068, -0.08908, 0.1516), (-1.025, -0.1758, 0.2991), (-0.9591, -0.2538, 0.4318), (-1.047, -4.316e-07, -0.2748), (-1.069, -0.08461, -0.1439), (-1.068, -0.1735, 1.572e-06), (-1.04, -0.2603, 0.1476), (-0.9866, -0.3384, 0.2879), (-0.9154, -0.4038, 0.4122), (-0.6669, -0.7458, 0.4122), (-0.6268, -0.8338, 0.2879), (-0.5378, -0.8338, 0.4318), (-0.5689, -0.9085, 0.1476), (-0.4839, -0.9205, 0.2991), (-0.3864, -0.9085, 0.4428), (-0.4951, -0.9622, -6.823e-07), (-0.4147, -0.9879, 0.1516), (-0.321, -0.9879, 0.3031), (-0.2214, -0.9622, 0.4428), (-0.4108, -0.9906, -0.144), (-0.3344, -1.029, -8.567e-07), (-0.2452, -1.043, 0.1516), (-0.1495, -1.029, 0.2991), (-0.05499, -0.9906, 0.4318), (-0.3234, -0.9954, -0.2748), (-0.2499, -1.043, -0.144), (-0.165, -1.069, -5.398e-07), (-0.0738, -1.069, 0.1476), (0.01699, -1.043, 0.2879), (0.1011, -0.9954, 0.4122), (0.5033, -0.8647, 0.4122), (0.5993, -0.8537, 0.2879), (0.6268, -0.7691, 0.4318), (0.6883, -0.8218, 0.1476), (0.7259, -0.7447, 0.2991), (0.7447, -0.6483, 0.4428), (0.7621, -0.7682, -1.19e-06), (0.8114, -0.6996, 0.1516), (0.8404, -0.6106, 0.3031), (0.8467, -0.5079, 0.4428), (0.8152, -0.6969, -0.144), (0.8754, -0.636, -2.063e-06), (0.9161, -0.5555, 0.1516), (0.9325, -0.4602, 0.2991), (0.9252, -0.3584, 0.4318), (0.8467, -0.6152, -0.2748), (0.9147, -0.5599, -0.144), (0.9661, -0.4874, -2.467e-06), (0.9943, -0.4007, 0.1476), (0.9971, -0.3061, 0.2879), (0.9779, -0.2114, 0.4122), (0.3234, 0.9954, 0.2748), (0.4108, 0.9906, 0.1439), (0.2499, 1.043, 0.1439), (0.4951, 0.9622, -9.863e-09), (0.3344, 1.029, -4.945e-09), (0.165, 1.069, -2.658e-11), (0.5689, 0.9085, -0.1476), (0.4147, 0.9879, -0.1516), (0.2452, 1.043, -0.1516), (0.0738, 1.069, -0.1476), (0.6268, 0.8338, -0.2879), (0.4839, 0.9205, -0.2991), (0.321, 0.9879, -0.3031), (0.1495, 1.029, -0.2991), (-0.01699, 1.043, -0.2879), (0.6669, 0.7458, -0.4122), (0.5378, 0.8338, -0.4318), (0.3864, 0.9085, -0.4428), (0.2214, 0.9622, -0.4428), (0.05499, 0.9906, -0.4318), (-0.1011, 0.9954, -0.4122), (-0.8467, 0.6152, 0.2748), (-0.8152, 0.6969, 0.1439), (-0.9147, 0.5599, 0.1439), (-0.7621, 0.7682, -9.863e-09), (-0.8754, 0.636, -4.945e-09), (-0.9661, 0.4874, -2.662e-11), (-0.6883, 0.8218, -0.1476), (-0.8114, 0.6996, -0.1516), (-0.9161, 0.5555, -0.1516), (-0.9943, 0.4007, -0.1476), (-0.5993, 0.8537, -0.2879), (-0.7259, 0.7447, -0.2991), (-0.8404, 0.6106, -0.3031), (-0.9325, 0.4602, -0.2991), (-0.9971, 0.3061, -0.2879), (-0.5033, 0.8647, -0.4122), (-0.6268, 0.7691, -0.4318), (-0.7447, 0.6483, -0.4428), (-0.8467, 0.5079, -0.4428), (-0.9252, 0.3584, -0.4318), (-0.9779, 0.2114, -0.4122), (-0.8467, -0.6152, 0.2748), (-0.9147, -0.5599, 0.1439), (-0.8152, -0.6969, 0.1439), (-0.9661, -0.4874, -9.863e-09), (-0.8754, -0.636, -4.945e-09), (-0.7621, -0.7682, -2.654e-11), (-0.9943, -0.4007, -0.1476), (-0.9161, -0.5555, -0.1516), (-0.8114, -0.6996, -0.1516), (-0.6883, -0.8218, -0.1476), (-0.9971, -0.3061, -0.2879), (-0.9325, -0.4602, -0.2991), (-0.8404, -0.6106, -0.3031), (-0.7259, -0.7447, -0.2991), (-0.5993, -0.8537, -0.2879), (-0.9779, -0.2114, -0.4122), (-0.9252, -0.3584, -0.4318), (-0.8467, -0.5079, -0.4428), (-0.7447, -0.6483, -0.4428), (-0.6268, -0.7691, -0.4318), (-0.5033, -0.8647, -0.4122), (0.3234, -0.9954, 0.2748), (0.2499, -1.043, 0.1439), (0.4108, -0.9906, 0.1439), (0.165, -1.069, -9.863e-09), (0.3344, -1.029, -4.945e-09), (0.4951, -0.9622, -2.655e-11), (0.0738, -1.069, -0.1476), (0.2452, -1.043, -0.1516), (0.4147, -0.9879, -0.1516), (0.5689, -0.9085, -0.1476), (-0.01699, -1.043, -0.2879), (0.1495, -1.029, -0.2991), (0.321, -0.9879, -0.3031), (0.4839, -0.9205, -0.2991), (0.6268, -0.8338, -0.2879), (-0.1011, -0.9954, -0.4122), (0.05499, -0.9906, -0.4318), (0.2214, -0.9622, -0.4428), (0.3864, -0.9085, -0.4428), (0.5378, -0.8338, -0.4318), (0.6669, -0.7458, -0.4122), (1.047, -1.011e-08, 0.2748), (1.069, -0.08461, 0.1439), (1.069, 0.08461, 0.1439), (1.068, -0.1735, -9.863e-09), (1.082, -1.076e-08, -4.945e-09), (1.068, 0.1735, -2.661e-11), (1.04, -0.2603, -0.1476), (1.068, -0.08908, -0.1516), (1.068, 0.08908, -0.1516), (1.04, 0.2603, -0.1476), (0.9866, -0.3384, -0.2879), (1.025, -0.1758, -0.2991), (1.039, -2.977e-08, -0.3031), (1.025, 0.1758, -0.2991), (0.9866, 0.3384, -0.2879), (0.9154, -0.4038, -0.4122), (0.9591, -0.2538, -0.4318), (0.9835, -0.08676, -0.4428), (0.9835, 0.08676, -0.4428), (0.9591, 0.2538, -0.4318), (0.9154, 0.4038, -0.4122), (0.6244, 0.6152, -0.6345), (0.5378, 0.5599, -0.7537), (0.4933, 0.6968, -0.6648), (0.432, 0.4874, -0.8641), (0.3915, 0.636, -0.783), (0.3408, 0.7682, -0.6816), (0.3126, 0.4006, -0.9553), (0.2742, 0.5555, -0.8872), (0.2273, 0.6996, -0.7935), (0.1758, 0.8218, -0.6816), (0.1884, 0.3061, -1.021), (0.1495, 0.4602, -0.9678), (0.1047, 0.6106, -0.8872), (0.05712, 0.7447, -0.783), (0.0105, 0.8537, -0.6648), (0.06869, 0.2114, -1.059), (0.02749, 0.3584, -1.021), (-0.01742, 0.5079, -0.9553), (-0.06303, 0.6483, -0.8641), (-0.106, 0.7691, -0.7537), (-0.1436, 0.8647, -0.6345), (-0.3921, 0.784, -0.6345), (-0.3664, 0.6845, -0.7537), (-0.5103, 0.6845, -0.6648), (-0.33, 0.5615, -0.8641), (-0.4839, 0.5689, -0.783), (-0.6253, 0.5615, -0.6816), (-0.2844, 0.4211, -0.9553), (-0.4436, 0.4324, -0.8872), (-0.5951, 0.4324, -0.7935), (-0.7272, 0.4211, -0.6816), (-0.2329, 0.2738, -1.021), (-0.3915, 0.2844, -0.9678), (-0.5483, 0.2883, -0.8872), (-0.6906, 0.2844, -0.783), (-0.8087, 0.2738, -0.6648), (-0.1798, 0.1307, -1.059), (-0.3324, 0.1369, -1.021), (-0.4884, 0.1404, -0.9553), (-0.636, 0.1404, -0.8641), (-0.7642, 0.1369, -0.7537), (-0.8668, 0.1307, -0.6344), (-0.8668, -0.1307, -0.6344), (-0.7642, -0.1369, -0.7537), (-0.8087, -0.2738, -0.6648), (-0.636, -0.1404, -0.8641), (-0.6906, -0.2844, -0.783), (-0.7272, -0.4211, -0.6816), (-0.4884, -0.1404, -0.9553), (-0.5483, -0.2883, -0.8872), (-0.5951, -0.4324, -0.7935), (-0.6253, -0.5615, -0.6816), (-0.3324, -0.1369, -1.021), (-0.3915, -0.2844, -0.9678), (-0.4436, -0.4324, -0.8872), (-0.4839, -0.5689, -0.783), (-0.5103, -0.6845, -0.6648), (-0.1798, -0.1307, -1.059), (-0.2329, -0.2738, -1.021), (-0.2844, -0.4211, -0.9553), (-0.33, -0.5615, -0.8641), (-0.3664, -0.6845, -0.7537), (-0.3921, -0.784, -0.6345), (0.778, 0.4038, -0.6345), (0.8152, 0.2538, -0.6648), (0.6987, 0.3384, -0.7537), (0.8359, 0.08676, -0.6816), (0.7259, 0.1758, -0.783), (0.5971, 0.2603, -0.8641), (0.8359, -0.08676, -0.6816), (0.7356, -5.154e-07, -0.7935), (0.613, 0.08908, -0.8872), (0.4776, 0.1735, -0.9553), (0.8152, -0.2538, -0.6648), (0.7259, -0.1758, -0.783), (0.613, -0.08908, -0.8872), (0.4839, -7.923e-07, -0.9678), (0.3494, 0.08461, -1.021), (0.778, -0.4038, -0.6344), (0.6987, -0.3384, -0.7537), (0.5971, -0.2603, -0.8641), (0.4776, -0.1735, -0.9553), (0.3494, -0.08461, -1.021), (0.2223, -6.033e-07, -1.059), (-0.1436, -0.8647, -0.6345), (-0.1059, -0.7691, -0.7537), (0.01051, -0.8537, -0.6648), (-0.06303, -0.6483, -0.8641), (0.05712, -0.7447, -0.783), (0.1758, -0.8218, -0.6816), (-0.01742, -0.5079, -0.9553), (0.1047, -0.6106, -0.8872), (0.2273, -0.6996, -0.7935), (0.3408, -0.7682, -0.6816), (0.02749, -0.3584, -1.021), (0.1495, -0.4602, -0.9678), (0.2742, -0.5555, -0.8872), (0.3915, -0.636, -0.783), (0.4933, -0.6968, -0.6648), (0.06869, -0.2114, -1.059), (0.1884, -0.3061, -1.021), (0.3126, -0.4006, -0.9553), (0.432, -0.4874, -0.8641), (0.5378, -0.5599, -0.7537), (0.6244, -0.6152, -0.6345)], [], [(19, 20, 662, 661), (136, 370, 1012, 778), (20, 21, 663, 662), (369, 370, 1012, 1011), (21, 22, 664, 663), (369, 371, 1013, 1011), (22, 23, 665, 664), (171, 371, 1013, 813), (23, 24, 666, 665), (135, 372, 1014, 777), (24, 25, 667, 666), (370, 372, 1014, 1012), (1, 26, 668, 643), (370, 373, 1015, 1012), (26, 27, 669, 668), (371, 373, 1015, 1013), (27, 28, 670, 669), (371, 374, 1016, 1013), (28, 29, 671, 670), (170, 374, 1016, 812), (29, 30, 672, 671), (134, 375, 1017, 776), (30, 31, 673, 672), (372, 375, 1017, 1014), (31, 32, 674, 673), (372, 376, 1018, 1014), (5, 33, 675, 647), (373, 376, 1018, 1015), (33, 34, 676, 675), (373, 377, 1019, 1015), (34, 35, 677, 676), (374, 377, 1019, 1016), (35, 36, 678, 677), (374, 378, 1020, 1016), (36, 37, 679, 678), (169, 378, 1020, 811), (37, 38, 680, 679), (133, 379, 1021, 775), (38, 39, 681, 680), (375, 379, 1021, 1017), (0, 40, 682, 642), (375, 380, 1022, 1017), (40, 41, 683, 682), (376, 380, 1022, 1018), (41, 42, 684, 683), (376, 381, 1023, 1018), (42, 43, 685, 684), (377, 381, 1023, 1019), (43, 44, 686, 685), (377, 382, 1024, 1019), (44, 45, 687, 686), (378, 382, 1024, 1020), (45, 46, 688, 687), (378, 383, 1025, 1020), (3, 47, 689, 645), (168, 383, 1025, 810), (47, 48, 690, 689), (132, 384, 1026, 774), (48, 49, 691, 690), (379, 384, 1026, 1021), (49, 50, 692, 691), (379, 385, 1027, 1021), (50, 51, 693, 692), (380, 385, 1027, 1022), (51, 52, 694, 693), (380, 386, 1028, 1022), (52, 53, 695, 694), (381, 386, 1028, 1023), (2, 54, 696, 644), (381, 387, 1029, 1023), (54, 55, 697, 696), (382, 387, 1029, 1024), (55, 56, 698, 697), (382, 388, 1030, 1024), (56, 57, 699, 698), (383, 388, 1030, 1025), (57, 58, 700, 699), (383, 389, 1031, 1025), (58, 59, 701, 700), (167, 389, 1031, 809), (59, 60, 702, 701), (131, 116, 758, 773), (4, 61, 703, 646), (384, 116, 758, 1026), (61, 62, 704, 703), (384, 115, 757, 1026), (62, 63, 705, 704), (385, 115, 757, 1027), (63, 64, 706, 705), (385, 114, 756, 1027), (64, 65, 707, 706), (386, 114, 756, 1028), (65, 66, 708, 707), (386, 113, 755, 1028), (66, 67, 709, 708), (387, 113, 755, 1029), (3, 68, 710, 645), (387, 112, 754, 1029), (68, 69, 711, 710), (388, 112, 754, 1030), (69, 70, 712, 711), (388, 111, 753, 1030), (70, 71, 713, 712), (389, 111, 753, 1031), (71, 72, 714, 713), (389, 110, 752, 1031), (72, 73, 715, 714), (166, 110, 752, 808), (73, 74, 716, 715), (123, 165, 807, 765), (4, 75, 717, 646), (390, 164, 806, 1032), (75, 76, 718, 717), (122, 390, 1032, 764), (76, 77, 719, 718), (392, 163, 805, 1034), (77, 78, 720, 719), (121, 391, 1033, 763), (78, 79, 721, 720), (391, 392, 1034, 1033), (79, 80, 722, 721), (395, 162, 804, 1037), (80, 81, 723, 722), (120, 393, 1035, 762), (10, 82, 724, 652), (393, 394, 1036, 1035), (82, 83, 725, 724), (394, 395, 1037, 1036), (83, 84, 726, 725), (399, 161, 803, 1041), (84, 85, 727, 726), (119, 396, 1038, 761), (85, 86, 728, 727), (396, 397, 1039, 1038), (86, 87, 729, 728), (397, 398, 1040, 1039), (87, 88, 730, 729), (398, 399, 1041, 1040), (5, 89, 731, 647), (404, 160, 802, 1046), (89, 90, 732, 731), (118, 400, 1042, 760), (90, 91, 733, 732), (400, 401, 1043, 1042), (91, 92, 734, 733), (401, 402, 1044, 1043), (92, 93, 735, 734), (402, 403, 1045, 1044), (93, 94, 736, 735), (403, 404, 1046, 1045), (94, 95, 737, 736), (410, 159, 801, 1052), (6, 96, 738, 648), (117, 405, 1047, 759), (96, 97, 739, 738), (405, 406, 1048, 1047), (97, 98, 740, 739), (406, 407, 1049, 1048), (98, 99, 741, 740), (407, 408, 1050, 1049), (99, 100, 742, 741), (408, 409, 1051, 1050), (100, 101, 743, 742), (409, 410, 1052, 1051), (101, 102, 744, 743), (123, 390, 1032, 765), (1, 103, 745, 643), (165, 390, 1032, 807), (103, 104, 746, 745), (122, 391, 1033, 764), (104, 105, 747, 746), (390, 391, 1033, 1032), (105, 106, 748, 747), (390, 392, 1034, 1032), (106, 107, 749, 748), (164, 392, 1034, 806), (107, 108, 750, 749), (121, 393, 1035, 763), (108, 109, 751, 750), (391, 393, 1035, 1033), (7, 110, 752, 649), (391, 394, 1036, 1033), (110, 111, 753, 752), (392, 394, 1036, 1034), (111, 112, 754, 753), (392, 395, 1037, 1034), (112, 113, 755, 754), (163, 395, 1037, 805), (113, 114, 756, 755), (120, 396, 1038, 762), (114, 115, 757, 756), (393, 396, 1038, 1035), (115, 116, 758, 757), (393, 397, 1039, 1035), (2, 117, 759, 644), (394, 397, 1039, 1036), (117, 118, 760, 759), (394, 398, 1040, 1036), (118, 119, 761, 760), (395, 398, 1040, 1037), (119, 120, 762, 761), (395, 399, 1041, 1037), (120, 121, 763, 762), (162, 399, 1041, 804), (121, 122, 764, 763), (119, 400, 1042, 761), (122, 123, 765, 764), (396, 400, 1042, 1038), (8, 124, 766, 650), (396, 401, 1043, 1038), (124, 125, 767, 766), (397, 401, 1043, 1039), (125, 126, 768, 767), (397, 402, 1044, 1039), (126, 127, 769, 768), (398, 402, 1044, 1040), (127, 128, 770, 769), (398, 403, 1045, 1040), (128, 129, 771, 770), (399, 403, 1045, 1041), (129, 130, 772, 771), (399, 404, 1046, 1041), (3, 131, 773, 645), (161, 404, 1046, 803), (131, 132, 774, 773), (118, 405, 1047, 760), (132, 133, 775, 774), (400, 405, 1047, 1042), (133, 134, 776, 775), (400, 406, 1048, 1042), (134, 135, 777, 776), (401, 406, 1048, 1043), (135, 136, 778, 777), (401, 407, 1049, 1043), (136, 137, 779, 778), (402, 407, 1049, 1044), (9, 138, 780, 651), (402, 408, 1050, 1044), (138, 139, 781, 780), (403, 408, 1050, 1045), (139, 140, 782, 781), (403, 409, 1051, 1045), (140, 141, 783, 782), (404, 409, 1051, 1046), (141, 142, 784, 783), (404, 410, 1052, 1046), (142, 143, 785, 784), (160, 410, 1052, 802), (143, 144, 786, 785), (117, 102, 744, 759), (4, 145, 787, 646), (405, 102, 744, 1047), (145, 146, 788, 787), (405, 101, 743, 1047), (146, 147, 789, 788), (406, 101, 743, 1048), (147, 148, 790, 789), (406, 100, 742, 1048), (148, 149, 791, 790), (407, 100, 742, 1049), (149, 150, 792, 791), (407, 99, 741, 1049), (150, 151, 793, 792), (408, 99, 741, 1050), (10, 152, 794, 652), (408, 98, 740, 1050), (152, 153, 795, 794), (409, 98, 740, 1051), (153, 154, 796, 795), (409, 97, 739, 1051), (154, 155, 797, 796), (410, 97, 739, 1052), (155, 156, 798, 797), (410, 96, 738, 1052), (156, 157, 799, 798), (159, 96, 738, 801), (157, 158, 800, 799), (109, 158, 800, 751), (6, 159, 801, 648), (411, 157, 799, 1053), (159, 160, 802, 801), (108, 411, 1053, 750), (160, 161, 803, 802), (413, 156, 798, 1055), (161, 162, 804, 803), (107, 412, 1054, 749), (162, 163, 805, 804), (412, 413, 1055, 1054), (163, 164, 806, 805), (416, 155, 797, 1058), (164, 165, 807, 806), (106, 414, 1056, 748), (7, 166, 808, 649), (414, 415, 1057, 1056), (166, 167, 809, 808), (415, 416, 1058, 1057), (167, 168, 810, 809), (420, 154, 796, 1062), (168, 169, 811, 810), (105, 417, 1059, 747), (169, 170, 812, 811), (417, 418, 1060, 1059), (170, 171, 813, 812), (418, 419, 1061, 1060), (171, 172, 814, 813), (419, 420, 1062, 1061), (8, 173, 815, 650), (425, 153, 795, 1067), (173, 174, 816, 815), (104, 421, 1063, 746), (174, 175, 817, 816), (421, 422, 1064, 1063), (175, 176, 818, 817), (422, 423, 1065, 1064), (176, 177, 819, 818), (423, 424, 1066, 1065), (177, 178, 820, 819), (424, 425, 1067, 1066), (178, 179, 821, 820), (431, 152, 794, 1073), (9, 180, 822, 651), (103, 426, 1068, 745), (180, 181, 823, 822), (426, 427, 1069, 1068), (566, 571, 1213, 1208), (181, 182, 824, 823), (427, 428, 1070, 1069), (567, 571, 1213, 1209), (182, 183, 825, 824), (428, 429, 1071, 1070), (567, 572, 1214, 1209), (183, 184, 826, 825), (429, 430, 1072, 1071), (70, 572, 1214, 712), (184, 185, 827, 826), (430, 431, 1073, 1072), (66, 573, 1215, 708), (185, 186, 828, 827), (109, 411, 1053, 751), (568, 573, 1215, 1210), (11, 187, 829, 653), (158, 411, 1053, 800), (568, 574, 1216, 1210), (187, 188, 830, 829), (108, 412, 1054, 750), (569, 574, 1216, 1211), (188, 189, 831, 830), (411, 412, 1054, 1053), (569, 575, 1217, 1211), (189, 190, 832, 831), (411, 413, 1055, 1053), (570, 575, 1217, 1212), (190, 191, 833, 832), (157, 413, 1055, 799), (570, 576, 1218, 1212), (191, 192, 834, 833), (107, 414, 1056, 749), (571, 576, 1218, 1213), (192, 193, 835, 834), (412, 414, 1056, 1054), (571, 577, 1219, 1213), (10, 194, 836, 652), (412, 415, 1057, 1054), (572, 577, 1219, 1214), (194, 195, 837, 836), (413, 415, 1057, 1055), (572, 578, 1220, 1214), (195, 196, 838, 837), (413, 416, 1058, 1055), (69, 578, 1220, 711), (196, 197, 839, 838), (156, 416, 1058, 798), (67, 53, 695, 709), (197, 198, 840, 839), (106, 417, 1059, 748), (573, 53, 695, 1215), (198, 199, 841, 840), (414, 417, 1059, 1056), (573, 52, 694, 1215), (199, 200, 842, 841), (414, 418, 1060, 1056), (574, 52, 694, 1216), (11, 201, 843, 653), (415, 418, 1060, 1057), (574, 51, 693, 1216), (201, 202, 844, 843), (415, 419, 1061, 1057), (575, 51, 693, 1217), (202, 203, 845, 844), (416, 419, 1061, 1058), (575, 50, 692, 1217), (203, 204, 846, 845), (416, 420, 1062, 1058), (576, 50, 692, 1218), (204, 205, 847, 846), (155, 420, 1062, 797), (576, 49, 691, 1218), (205, 206, 848, 847), (105, 421, 1063, 747), (577, 49, 691, 1219), (206, 207, 849, 848), (417, 421, 1063, 1059), (577, 48, 690, 1219), (11, 208, 850, 653), (417, 422, 1064, 1059), (578, 48, 690, 1220), (208, 209, 851, 850), (418, 422, 1064, 1060), (578, 47, 689, 1220), (209, 210, 852, 851), (418, 423, 1065, 1060), (68, 47, 689, 710), (210, 211, 853, 852), (419, 423, 1065, 1061), (47, 60, 702, 689), (211, 212, 854, 853), (419, 424, 1066, 1061), (579, 59, 701, 1221), (212, 213, 855, 854), (420, 424, 1066, 1062), (48, 579, 1221, 690), (213, 214, 856, 855), (420, 425, 1067, 1062), (581, 58, 700, 1223), (11, 215, 857, 653), (154, 425, 1067, 796), (49, 580, 1222, 691), (215, 216, 858, 857), (104, 426, 1068, 746), (580, 581, 1223, 1222), (216, 217, 859, 858), (421, 426, 1068, 1063), (584, 57, 699, 1226), (217, 218, 860, 859), (421, 427, 1069, 1063), (50, 582, 1224, 692), (218, 219, 861, 860), (422, 427, 1069, 1064), (582, 583, 1225, 1224), (219, 220, 862, 861), (422, 428, 1070, 1064), (583, 584, 1226, 1225), (220, 221, 863, 862), (423, 428, 1070, 1065), (588, 56, 698, 1230), (200, 215, 857, 842), (423, 429, 1071, 1065), (51, 585, 1227, 693), (222, 216, 858, 864), (424, 429, 1071, 1066), (585, 586, 1228, 1227), (199, 222, 864, 841), (424, 430, 1072, 1066), (586, 587, 1229, 1228), (224, 217, 859, 866), (425, 430, 1072, 1067), (587, 588, 1230, 1229), (198, 223, 865, 840), (425, 431, 1073, 1067), (593, 55, 697, 1235), (223, 224, 866, 865), (153, 431, 1073, 795), (52, 589, 1231, 694), (227, 218, 860, 869), (103, 88, 730, 745), (589, 590, 1232, 1231), (197, 225, 867, 839), (426, 88, 730, 1068), (590, 591, 1233, 1232), (225, 226, 868, 867), (426, 87, 729, 1068), (591, 592, 1234, 1233), (226, 227, 869, 868), (427, 87, 729, 1069), (592, 593, 1235, 1234), (231, 219, 861, 873), (427, 86, 728, 1069), (599, 54, 696, 1241), (196, 228, 870, 838), (428, 86, 728, 1070), (53, 594, 1236, 695), (228, 229, 871, 870), (428, 85, 727, 1070), (594, 595, 1237, 1236), (229, 230, 872, 871), (429, 85, 727, 1071), (595, 596, 1238, 1237), (230, 231, 873, 872), (429, 84, 726, 1071), (596, 597, 1239, 1238), (236, 220, 862, 878), (430, 84, 726, 1072), (597, 598, 1240, 1239), (195, 232, 874, 837), (430, 83, 725, 1072), (598, 599, 1241, 1240), (232, 233, 875, 874), (431, 83, 725, 1073), (47, 579, 1221, 689), (233, 234, 876, 875), (431, 82, 724, 1073), (60, 579, 1221, 702), (234, 235, 877, 876), (152, 82, 724, 794), (48, 580, 1222, 690), (235, 236, 878, 877), (138, 151, 793, 780), (579, 580, 1222, 1221), (242, 221, 863, 884), (432, 150, 792, 1074), (579, 581, 1223, 1221), (194, 237, 879, 836), (139, 432, 1074, 781), (59, 581, 1223, 701), (237, 238, 880, 879), (434, 149, 791, 1076), (49, 582, 1224, 691), (238, 239, 881, 880), (140, 433, 1075, 782), (580, 582, 1224, 1222), (239, 240, 882, 881), (433, 434, 1076, 1075), (580, 583, 1225, 1222), (240, 241, 883, 882), (437, 148, 790, 1079), (581, 583, 1225, 1223), (241, 242, 884, 883), (141, 435, 1077, 783), (581, 584, 1226, 1223), (200, 222, 864, 842), (435, 436, 1078, 1077), (58, 584, 1226, 700), (215, 222, 864, 857), (436, 437, 1079, 1078), (50, 585, 1227, 692), (199, 223, 865, 841), (441, 147, 789, 1083), (582, 585, 1227, 1224), (222, 223, 865, 864), (142, 438, 1080, 784), (582, 586, 1228, 1224), (222, 224, 866, 864), (438, 439, 1081, 1080), (583, 586, 1228, 1225), (216, 224, 866, 858), (439, 440, 1082, 1081), (583, 587, 1229, 1225), (198, 225, 867, 840), (440, 441, 1083, 1082), (584, 587, 1229, 1226), (223, 225, 867, 865), (446, 146, 788, 1088), (584, 588, 1230, 1226), (223, 226, 868, 865), (143, 442, 1084, 785), (57, 588, 1230, 699), (224, 226, 868, 866), (442, 443, 1085, 1084), (51, 589, 1231, 693), (224, 227, 869, 866), (443, 444, 1086, 1085), (585, 589, 1231, 1227), (217, 227, 869, 859), (444, 445, 1087, 1086), (585, 590, 1232, 1227), (197, 228, 870, 839), (445, 446, 1088, 1087), (586, 590, 1232, 1228), (225, 228, 870, 867), (452, 145, 787, 1094), (586, 591, 1233, 1228), (225, 229, 871, 867), (144, 447, 1089, 786), (587, 591, 1233, 1229), (226, 229, 871, 868), (447, 448, 1090, 1089), (587, 592, 1234, 1229), (226, 230, 872, 868), (448, 449, 1091, 1090), (588, 592, 1234, 1230), (227, 230, 872, 869), (449, 450, 1092, 1091), (588, 593, 1235, 1230), (227, 231, 873, 869), (450, 451, 1093, 1092), (56, 593, 1235, 698), (218, 231, 873, 860), (451, 452, 1094, 1093), (52, 594, 1236, 694), (196, 232, 874, 838), (138, 432, 1074, 780), (589, 594, 1236, 1231), (228, 232, 874, 870), (151, 432, 1074, 793), (589, 595, 1237, 1231), (228, 233, 875, 870), (139, 433, 1075, 781), (590, 595, 1237, 1232), (229, 233, 875, 871), (432, 433, 1075, 1074), (590, 596, 1238, 1232), (229, 234, 876, 871), (432, 434, 1076, 1074), (591, 596, 1238, 1233), (230, 234, 876, 872), (150, 434, 1076, 792), (591, 597, 1239, 1233), (230, 235, 877, 872), (140, 435, 1077, 782), (592, 597, 1239, 1234), (231, 235, 877, 873), (433, 435, 1077, 1075), (592, 598, 1240, 1234), (231, 236, 878, 873), (433, 436, 1078, 1075), (593, 598, 1240, 1235), (219, 236, 878, 861), (434, 436, 1078, 1076), (593, 599, 1241, 1235), (195, 237, 879, 837), (434, 437, 1079, 1076), (55, 599, 1241, 697), (232, 237, 879, 874), (149, 437, 1079, 791), (53, 18, 660, 695), (232, 238, 880, 874), (141, 438, 1080, 783), (594, 18, 660, 1236), (233, 238, 880, 875), (435, 438, 1080, 1077), (594, 17, 659, 1236), (233, 239, 881, 875), (435, 439, 1081, 1077), (595, 17, 659, 1237), (234, 239, 881, 876), (436, 439, 1081, 1078), (595, 16, 658, 1237), (234, 240, 882, 876), (436, 440, 1082, 1078), (596, 16, 658, 1238), (235, 240, 882, 877), (437, 440, 1082, 1079), (596, 15, 657, 1238), (235, 241, 883, 877), (437, 441, 1083, 1079), (597, 15, 657, 1239), (236, 241, 883, 878), (148, 441, 1083, 790), (597, 14, 656, 1239), (236, 242, 884, 878), (142, 442, 1084, 784), (598, 14, 656, 1240), (220, 242, 884, 862), (438, 442, 1084, 1080), (598, 13, 655, 1240), (194, 186, 828, 836), (438, 443, 1085, 1080), (599, 13, 655, 1241), (237, 186, 828, 879), (439, 443, 1085, 1081), (599, 12, 654, 1241), (237, 185, 827, 879), (439, 444, 1086, 1081), (54, 12, 654, 696), (238, 185, 827, 880), (440, 444, 1086, 1082), (33, 46, 688, 675), (238, 184, 826, 880), (440, 445, 1087, 1082), (600, 45, 687, 1242), (239, 184, 826, 881), (441, 445, 1087, 1083), (34, 600, 1242, 676), (239, 183, 825, 881), (441, 446, 1088, 1083), (602, 44, 686, 1244), (240, 183, 825, 882), (147, 446, 1088, 789), (35, 601, 1243, 677), (240, 182, 824, 882), (143, 447, 1089, 785), (601, 602, 1244, 1243), (241, 182, 824, 883), (442, 447, 1089, 1084), (605, 43, 685, 1247), (241, 181, 823, 883), (442, 448, 1090, 1084), (36, 603, 1245, 678), (242, 181, 823, 884), (443, 448, 1090, 1085), (603, 604, 1246, 1245), (242, 180, 822, 884), (443, 449, 1091, 1085), (604, 605, 1247, 1246), (221, 180, 822, 863), (444, 449, 1091, 1086), (609, 42, 684, 1251), (215, 208, 850, 857), (444, 450, 1092, 1086), (37, 606, 1248, 679), (243, 209, 851, 885), (445, 450, 1092, 1087), (606, 607, 1249, 1248), (216, 243, 885, 858), (445, 451, 1093, 1087), (607, 608, 1250, 1249), (245, 210, 852, 887), (446, 451, 1093, 1088), (608, 609, 1251, 1250), (217, 244, 886, 859), (446, 452, 1094, 1088), (614, 41, 683, 1256), (244, 245, 887, 886), (146, 452, 1094, 788), (38, 610, 1252, 680), (248, 211, 853, 890), (144, 81, 723, 786), (610, 611, 1253, 1252), (218, 246, 888, 860), (447, 81, 723, 1089), (611, 612, 1254, 1253), (246, 247, 889, 888), (447, 80, 722, 1089), (612, 613, 1255, 1254), (247, 248, 890, 889), (448, 80, 722, 1090), (613, 614, 1256, 1255), (252, 212, 854, 894), (448, 79, 721, 1090), (620, 40, 682, 1262), (219, 249, 891, 861), (449, 79, 721, 1091), (39, 615, 1257, 681), (249, 250, 892, 891), (449, 78, 720, 1091), (615, 616, 1258, 1257), (250, 251, 893, 892), (450, 78, 720, 1092), (616, 617, 1259, 1258), (251, 252, 894, 893), (450, 77, 719, 1092), (617, 618, 1260, 1259), (257, 213, 855, 899), (451, 77, 719, 1093), (618, 619, 1261, 1260), (220, 253, 895, 862), (451, 76, 718, 1093), (619, 620, 1262, 1261), (253, 254, 896, 895), (452, 76, 718, 1094), (33, 600, 1242, 675), (254, 255, 897, 896), (452, 75, 717, 1094), (46, 600, 1242, 688), (255, 256, 898, 897), (145, 75, 717, 787), (34, 601, 1243, 676), (256, 257, 899, 898), (124, 137, 779, 766), (600, 601, 1243, 1242), (263, 214, 856, 905), (453, 136, 778, 1095), (600, 602, 1244, 1242), (221, 258, 900, 863), (125, 453, 1095, 767), (45, 602, 1244, 687), (258, 259, 901, 900), (455, 135, 777, 1097), (35, 603, 1245, 677), (259, 260, 902, 901), (126, 454, 1096, 768), (601, 603, 1245, 1243), (260, 261, 903, 902), (454, 455, 1097, 1096), (601, 604, 1246, 1243), (261, 262, 904, 903), (458, 134, 776, 1100), (602, 604, 1246, 1244), (262, 263, 905, 904), (127, 456, 1098, 769), (602, 605, 1247, 1244), (215, 243, 885, 857), (456, 457, 1099, 1098), (44, 605, 1247, 686), (208, 243, 885, 850), (457, 458, 1100, 1099), (36, 606, 1248, 678), (216, 244, 886, 858), (462, 133, 775, 1104), (603, 606, 1248, 1245), (243, 244, 886, 885), (128, 459, 1101, 770), (603, 607, 1249, 1245), (243, 245, 887, 885), (459, 460, 1102, 1101), (604, 607, 1249, 1246), (209, 245, 887, 851), (460, 461, 1103, 1102), (604, 608, 1250, 1246), (217, 246, 888, 859), (461, 462, 1104, 1103), (605, 608, 1250, 1247), (244, 246, 888, 886), (467, 132, 774, 1109), (605, 609, 1251, 1247), (244, 247, 889, 886), (129, 463, 1105, 771), (43, 609, 1251, 685), (245, 247, 889, 887), (463, 464, 1106, 1105), (37, 610, 1252, 679), (245, 248, 890, 887), (464, 465, 1107, 1106), (606, 610, 1252, 1248), (210, 248, 890, 852), (465, 466, 1108, 1107), (606, 611, 1253, 1248), (218, 249, 891, 860), (466, 467, 1109, 1108), (607, 611, 1253, 1249), (246, 249, 891, 888), (473, 131, 773, 1115), (607, 612, 1254, 1249), (246, 250, 892, 888), (130, 468, 1110, 772), (608, 612, 1254, 1250), (247, 250, 892, 889), (468, 469, 1111, 1110), (608, 613, 1255, 1250), (247, 251, 893, 889), (469, 470, 1112, 1111), (609, 613, 1255, 1251), (248, 251, 893, 890), (470, 471, 1113, 1112), (609, 614, 1256, 1251), (248, 252, 894, 890), (471, 472, 1114, 1113), (42, 614, 1256, 684), (211, 252, 894, 853), (472, 473, 1115, 1114), (38, 615, 1257, 680), (219, 253, 895, 861), (124, 453, 1095, 766), (610, 615, 1257, 1252), (249, 253, 895, 891), (137, 453, 1095, 779), (610, 616, 1258, 1252), (249, 254, 896, 891), (125, 454, 1096, 767), (611, 616, 1258, 1253), (250, 254, 896, 892), (453, 454, 1096, 1095), (611, 617, 1259, 1253), (250, 255, 897, 892), (453, 455, 1097, 1095), (612, 617, 1259, 1254), (251, 255, 897, 893), (136, 455, 1097, 778), (612, 618, 1260, 1254), (251, 256, 898, 893), (126, 456, 1098, 768), (613, 618, 1260, 1255), (252, 256, 898, 894), (454, 456, 1098, 1096), (613, 619, 1261, 1255), (252, 257, 899, 894), (454, 457, 1099, 1096), (614, 619, 1261, 1256), (212, 257, 899, 854), (455, 457, 1099, 1097), (614, 620, 1262, 1256), (220, 258, 900, 862), (455, 458, 1100, 1097), (41, 620, 1262, 683), (253, 258, 900, 895), (135, 458, 1100, 777), (39, 25, 667, 681), (253, 259, 901, 895), (127, 459, 1101, 769), (615, 25, 667, 1257), (254, 259, 901, 896), (456, 459, 1101, 1098), (615, 24, 666, 1257), (254, 260, 902, 896), (456, 460, 1102, 1098), (616, 24, 666, 1258), (255, 260, 902, 897), (457, 460, 1102, 1099), (616, 23, 665, 1258), (255, 261, 903, 897), (457, 461, 1103, 1099), (617, 23, 665, 1259), (256, 261, 903, 898), (458, 461, 1103, 1100), (617, 22, 664, 1259), (256, 262, 904, 898), (458, 462, 1104, 1100), (618, 22, 664, 1260), (257, 262, 904, 899), (134, 462, 1104, 776), (618, 21, 663, 1260), (257, 263, 905, 899), (128, 463, 1105, 770), (619, 21, 663, 1261), (213, 263, 905, 855), (459, 463, 1105, 1101), (619, 20, 662, 1261), (221, 179, 821, 863), (459, 464, 1106, 1101), (620, 20, 662, 1262), (258, 179, 821, 900), (460, 464, 1106, 1102), (620, 19, 661, 1262), (258, 178, 820, 900), (460, 465, 1107, 1102), (40, 19, 661, 682), (259, 178, 820, 901), (461, 465, 1107, 1103), (12, 32, 674, 654), (259, 177, 819, 901), (461, 466, 1108, 1103), (621, 31, 673, 1263), (260, 177, 819, 902), (462, 466, 1108, 1104), (13, 621, 1263, 655), (260, 176, 818, 902), (462, 467, 1109, 1104), (623, 30, 672, 1265), (261, 176, 818, 903), (133, 467, 1109, 775), (14, 622, 1264, 656), (261, 175, 817, 903), (129, 468, 1110, 771), (622, 623, 1265, 1264), (262, 175, 817, 904), (463, 468, 1110, 1105), (626, 29, 671, 1268), (262, 174, 816, 904), (463, 469, 1111, 1105), (15, 624, 1266, 657), (263, 174, 816, 905), (464, 469, 1111, 1106), (624, 625, 1267, 1266), (263, 173, 815, 905), (464, 470, 1112, 1106), (625, 626, 1268, 1267), (214, 173, 815, 856), (465, 470, 1112, 1107), (630, 28, 670, 1272), (208, 201, 843, 850), (465, 471, 1113, 1107), (16, 627, 1269, 658), (264, 202, 844, 906), (466, 471, 1113, 1108), (627, 628, 1270, 1269), (209, 264, 906, 851), (466, 472, 1114, 1108), (628, 629, 1271, 1270), (266, 203, 845, 908), (467, 472, 1114, 1109), (629, 630, 1272, 1271), (210, 265, 907, 852), (467, 473, 1115, 1109), (635, 27, 669, 1277), (265, 266, 908, 907), (132, 473, 1115, 774), (17, 631, 1273, 659), (269, 204, 846, 911), (130, 74, 716, 772), (631, 632, 1274, 1273), (211, 267, 909, 853), (468, 74, 716, 1110), (632, 633, 1275, 1274), (267, 268, 910, 909), (468, 73, 715, 1110), (633, 634, 1276, 1275), (268, 269, 911, 910), (469, 73, 715, 1111), (634, 635, 1277, 1276), (273, 205, 847, 915), (469, 72, 714, 1111), (641, 26, 668, 1283), (212, 270, 912, 854), (470, 72, 714, 1112), (18, 636, 1278, 660), (270, 271, 913, 912), (470, 71, 713, 1112), (636, 637, 1279, 1278), (271, 272, 914, 913), (471, 71, 713, 1113), (637, 638, 1280, 1279), (272, 273, 915, 914), (471, 70, 712, 1113), (638, 639, 1281, 1280), (278, 206, 848, 920), (472, 70, 712, 1114), (639, 640, 1282, 1281), (213, 274, 916, 855), (472, 69, 711, 1114), (640, 641, 1283, 1282), (274, 275, 917, 916), (473, 69, 711, 1115), (12, 621, 1263, 654), (275, 276, 918, 917), (473, 68, 710, 1115), (32, 621, 1263, 674), (276, 277, 919, 918), (131, 68, 710, 773), (13, 622, 1264, 655), (277, 278, 920, 919), (110, 123, 765, 752), (621, 622, 1264, 1263), (284, 207, 849, 926), (474, 122, 764, 1116), (621, 623, 1265, 1263), (214, 279, 921, 856), (111, 474, 1116, 753), (31, 623, 1265, 673), (279, 280, 922, 921), (476, 121, 763, 1118), (14, 624, 1266, 656), (280, 281, 923, 922), (112, 475, 1117, 754), (622, 624, 1266, 1264), (281, 282, 924, 923), (475, 476, 1118, 1117), (622, 625, 1267, 1264), (282, 283, 925, 924), (479, 120, 762, 1121), (623, 625, 1267, 1265), (283, 284, 926, 925), (113, 477, 1119, 755), (623, 626, 1268, 1265), (208, 264, 906, 850), (477, 478, 1120, 1119), (30, 626, 1268, 672), (201, 264, 906, 843), (478, 479, 1121, 1120), (15, 627, 1269, 657), (209, 265, 907, 851), (483, 119, 761, 1125), (624, 627, 1269, 1266), (264, 265, 907, 906), (114, 480, 1122, 756), (624, 628, 1270, 1266), (264, 266, 908, 906), (480, 481, 1123, 1122), (625, 628, 1270, 1267), (202, 266, 908, 844), (481, 482, 1124, 1123), (625, 629, 1271, 1267), (210, 267, 909, 852), (482, 483, 1125, 1124), (626, 629, 1271, 1268), (265, 267, 909, 907), (488, 118, 760, 1130), (626, 630, 1272, 1268), (265, 268, 910, 907), (115, 484, 1126, 757), (29, 630, 1272, 671), (266, 268, 910, 908), (484, 485, 1127, 1126), (16, 631, 1273, 658), (266, 269, 911, 908), (485, 486, 1128, 1127), (627, 631, 1273, 1269), (203, 269, 911, 845), (486, 487, 1129, 1128), (627, 632, 1274, 1269), (211, 270, 912, 853), (487, 488, 1130, 1129), (628, 632, 1274, 1270), (267, 270, 912, 909), (494, 117, 759, 1136), (628, 633, 1275, 1270), (267, 271, 913, 909), (116, 489, 1131, 758), (629, 633, 1275, 1271), (268, 271, 913, 910), (489, 490, 1132, 1131), (629, 634, 1276, 1271), (268, 272, 914, 910), (490, 491, 1133, 1132), (630, 634, 1276, 1272), (269, 272, 914, 911), (491, 492, 1134, 1133), (630, 635, 1277, 1272), (269, 273, 915, 911), (492, 493, 1135, 1134), (28, 635, 1277, 670), (204, 273, 915, 846), (493, 494, 1136, 1135), (17, 636, 1278, 659), (212, 274, 916, 854), (110, 474, 1116, 752), (631, 636, 1278, 1273), (270, 274, 916, 912), (123, 474, 1116, 765), (631, 637, 1279, 1273), (270, 275, 917, 912), (111, 475, 1117, 753), (632, 637, 1279, 1274), (271, 275, 917, 913), (474, 475, 1117, 1116), (632, 638, 1280, 1274), (271, 276, 918, 913), (474, 476, 1118, 1116), (633, 638, 1280, 1275), (272, 276, 918, 914), (122, 476, 1118, 764), (633, 639, 1281, 1275), (272, 277, 919, 914), (112, 477, 1119, 754), (634, 639, 1281, 1276), (273, 277, 919, 915), (475, 477, 1119, 1117), (634, 640, 1282, 1276), (273, 278, 920, 915), (475, 478, 1120, 1117), (635, 640, 1282, 1277), (205, 278, 920, 847), (476, 478, 1120, 1118), (635, 641, 1283, 1277), (213, 279, 921, 855), (476, 479, 1121, 1118), (27, 641, 1283, 669), (274, 279, 921, 916), (121, 479, 1121, 763), (18, 19, 661, 660), (274, 280, 922, 916), (113, 480, 1122, 755), (636, 19, 661, 1278), (275, 280, 922, 917), (477, 480, 1122, 1119), (636, 20, 662, 1278), (275, 281, 923, 917), (477, 481, 1123, 1119), (637, 20, 662, 1279), (276, 281, 923, 918), (478, 481, 1123, 1120), (637, 21, 663, 1279), (276, 282, 924, 918), (478, 482, 1124, 1120), (638, 21, 663, 1280), (277, 282, 924, 919), (479, 482, 1124, 1121), (638, 22, 664, 1280), (277, 283, 925, 919), (479, 483, 1125, 1121), (639, 22, 664, 1281), (278, 283, 925, 920), (120, 483, 1125, 762), (639, 23, 665, 1281), (278, 284, 926, 920), (114, 484, 1126, 756), (640, 23, 665, 1282), (206, 284, 926, 848), (480, 484, 1126, 1122), (640, 24, 666, 1282), (214, 172, 814, 856), (480, 485, 1127, 1122), (641, 24, 666, 1283), (279, 172, 814, 921), (481, 485, 1127, 1123), (641, 25, 667, 1283), (279, 171, 813, 921), (481, 486, 1128, 1123), (26, 25, 667, 668), (280, 171, 813, 922), (482, 486, 1128, 1124), (280, 170, 812, 922), (482, 487, 1129, 1124), (281, 170, 812, 923), (483, 487, 1129, 1125), (281, 169, 811, 923), (483, 488, 1130, 1125), (282, 169, 811, 924), (119, 488, 1130, 761), (282, 168, 810, 924), (115, 489, 1131, 757), (283, 168, 810, 925), (484, 489, 1131, 1126), (283, 167, 809, 925), (484, 490, 1132, 1126), (284, 167, 809, 926), (485, 490, 1132, 1127), (284, 166, 808, 926), (485, 491, 1133, 1127), (207, 166, 808, 849), (486, 491, 1133, 1128), (201, 187, 829, 843), (486, 492, 1134, 1128), (285, 188, 830, 927), (487, 492, 1134, 1129), (202, 285, 927, 844), (487, 493, 1135, 1129), (287, 189, 831, 929), (488, 493, 1135, 1130), (203, 286, 928, 845), (488, 494, 1136, 1130), (286, 287, 929, 928), (118, 494, 1136, 760), (290, 190, 832, 932), (116, 60, 702, 758), (204, 288, 930, 846), (489, 60, 702, 1131), (288, 289, 931, 930), (489, 59, 701, 1131), (289, 290, 932, 931), (490, 59, 701, 1132), (294, 191, 833, 936), (490, 58, 700, 1132), (205, 291, 933, 847), (491, 58, 700, 1133), (291, 292, 934, 933), (491, 57, 699, 1133), (292, 293, 935, 934), (492, 57, 699, 1134), (293, 294, 936, 935), (492, 56, 698, 1134), (299, 192, 834, 941), (493, 56, 698, 1135), (206, 295, 937, 848), (493, 55, 697, 1135), (295, 296, 938, 937), (494, 55, 697, 1136), (296, 297, 939, 938), (494, 54, 696, 1136), (297, 298, 940, 939), (117, 54, 696, 759), (298, 299, 941, 940), (96, 109, 751, 738), (305, 193, 835, 947), (495, 108, 750, 1137), (207, 300, 942, 849), (97, 495, 1137, 739), (300, 301, 943, 942), (497, 107, 749, 1139), (301, 302, 944, 943), (98, 496, 1138, 740), (302, 303, 945, 944), (496, 497, 1139, 1138), (303, 304, 946, 945), (500, 106, 748, 1142), (304, 305, 947, 946), (99, 498, 1140, 741), (201, 285, 927, 843), (498, 499, 1141, 1140), (187, 285, 927, 829), (499, 500, 1142, 1141), (202, 286, 928, 844), (504, 105, 747, 1146), (285, 286, 928, 927), (100, 501, 1143, 742), (285, 287, 929, 927), (501, 502, 1144, 1143), (188, 287, 929, 830), (502, 503, 1145, 1144), (203, 288, 930, 845), (503, 504, 1146, 1145), (286, 288, 930, 928), (509, 104, 746, 1151), (286, 289, 931, 928), (101, 505, 1147, 743), (287, 289, 931, 929), (505, 506, 1148, 1147), (287, 290, 932, 929), (506, 507, 1149, 1148), (189, 290, 932, 831), (507, 508, 1150, 1149), (204, 291, 933, 846), (508, 509, 1151, 1150), (288, 291, 933, 930), (515, 103, 745, 1157), (288, 292, 934, 930), (102, 510, 1152, 744), (289, 292, 934, 931), (510, 511, 1153, 1152), (289, 293, 935, 931), (511, 512, 1154, 1153), (290, 293, 935, 932), (512, 513, 1155, 1154), (290, 294, 936, 932), (513, 514, 1156, 1155), (190, 294, 936, 832), (514, 515, 1157, 1156), (205, 295, 937, 847), (96, 495, 1137, 738), (291, 295, 937, 933), (109, 495, 1137, 751), (291, 296, 938, 933), (97, 496, 1138, 739), (292, 296, 938, 934), (495, 496, 1138, 1137), (292, 297, 939, 934), (495, 497, 1139, 1137), (293, 297, 939, 935), (108, 497, 1139, 750), (293, 298, 940, 935), (98, 498, 1140, 740), (294, 298, 940, 936), (496, 498, 1140, 1138), (294, 299, 941, 936), (496, 499, 1141, 1138), (191, 299, 941, 833), (497, 499, 1141, 1139), (206, 300, 942, 848), (497, 500, 1142, 1139), (295, 300, 942, 937), (107, 500, 1142, 749), (295, 301, 943, 937), (99, 501, 1143, 741), (296, 301, 943, 938), (498, 501, 1143, 1140), (296, 302, 944, 938), (498, 502, 1144, 1140), (297, 302, 944, 939), (499, 502, 1144, 1141), (297, 303, 945, 939), (499, 503, 1145, 1141), (298, 303, 945, 940), (500, 503, 1145, 1142), (298, 304, 946, 940), (500, 504, 1146, 1142), (299, 304, 946, 941), (106, 504, 1146, 748), (299, 305, 947, 941), (100, 505, 1147, 742), (192, 305, 947, 834), (501, 505, 1147, 1143), (207, 165, 807, 849), (501, 506, 1148, 1143), (300, 165, 807, 942), (502, 506, 1148, 1144), (300, 164, 806, 942), (502, 507, 1149, 1144), (301, 164, 806, 943), (503, 507, 1149, 1145), (301, 163, 805, 943), (503, 508, 1150, 1145), (302, 163, 805, 944), (504, 508, 1150, 1146), (302, 162, 804, 944), (504, 509, 1151, 1146), (303, 162, 804, 945), (105, 509, 1151, 747), (303, 161, 803, 945), (101, 510, 1152, 743), (304, 161, 803, 946), (505, 510, 1152, 1147), (304, 160, 802, 946), (505, 511, 1153, 1147), (305, 160, 802, 947), (506, 511, 1153, 1148), (305, 159, 801, 947), (506, 512, 1154, 1148), (193, 159, 801, 835), (507, 512, 1154, 1149), (187, 200, 842, 829), (507, 513, 1155, 1149), (306, 199, 841, 948), (508, 513, 1155, 1150), (188, 306, 948, 830), (508, 514, 1156, 1150), (308, 198, 840, 950), (509, 514, 1156, 1151), (189, 307, 949, 831), (509, 515, 1157, 1151), (307, 308, 950, 949), (104, 515, 1157, 746), (311, 197, 839, 953), (102, 32, 674, 744), (190, 309, 951, 832), (510, 32, 674, 1152), (309, 310, 952, 951), (510, 31, 673, 1152), (310, 311, 953, 952), (511, 31, 673, 1153), (315, 196, 838, 957), (511, 30, 672, 1153), (191, 312, 954, 833), (512, 30, 672, 1154), (312, 313, 955, 954), (512, 29, 671, 1154), (313, 314, 956, 955), (513, 29, 671, 1155), (314, 315, 957, 956), (513, 28, 670, 1155), (320, 195, 837, 962), (514, 28, 670, 1156), (192, 316, 958, 834), (514, 27, 669, 1156), (316, 317, 959, 958), (515, 27, 669, 1157), (317, 318, 960, 959), (515, 26, 668, 1157), (318, 319, 961, 960), (103, 26, 668, 745), (319, 320, 962, 961), (82, 95, 737, 724), (326, 194, 836, 968), (516, 94, 736, 1158), (193, 321, 963, 835), (83, 516, 1158, 725), (321, 322, 964, 963), (518, 93, 735, 1160), (322, 323, 965, 964), (84, 517, 1159, 726), (323, 324, 966, 965), (517, 518, 1160, 1159), (324, 325, 967, 966), (521, 92, 734, 1163), (325, 326, 968, 967), (85, 519, 1161, 727), (187, 306, 948, 829), (519, 520, 1162, 1161), (200, 306, 948, 842), (520, 521, 1163, 1162), (188, 307, 949, 830), (525, 91, 733, 1167), (306, 307, 949, 948), (86, 522, 1164, 728), (306, 308, 950, 948), (522, 523, 1165, 1164), (199, 308, 950, 841), (523, 524, 1166, 1165), (189, 309, 951, 831), (524, 525, 1167, 1166), (307, 309, 951, 949), (530, 90, 732, 1172), (307, 310, 952, 949), (87, 526, 1168, 729), (308, 310, 952, 950), (526, 527, 1169, 1168), (308, 311, 953, 950), (527, 528, 1170, 1169), (198, 311, 953, 840), (528, 529, 1171, 1170), (190, 312, 954, 832), (529, 530, 1172, 1171), (309, 312, 954, 951), (536, 89, 731, 1178), (309, 313, 955, 951), (88, 531, 1173, 730), (310, 313, 955, 952), (531, 532, 1174, 1173), (310, 314, 956, 952), (532, 533, 1175, 1174), (311, 314, 956, 953), (533, 534, 1176, 1175), (311, 315, 957, 953), (534, 535, 1177, 1176), (197, 315, 957, 839), (535, 536, 1178, 1177), (191, 316, 958, 833), (82, 516, 1158, 724), (312, 316, 958, 954), (95, 516, 1158, 737), (312, 317, 959, 954), (83, 517, 1159, 725), (313, 317, 959, 955), (516, 517, 1159, 1158), (313, 318, 960, 955), (516, 518, 1160, 1158), (314, 318, 960, 956), (94, 518, 1160, 736), (314, 319, 961, 956), (84, 519, 1161, 726), (315, 319, 961, 957), (517, 519, 1161, 1159), (315, 320, 962, 957), (517, 520, 1162, 1159), (196, 320, 962, 838), (518, 520, 1162, 1160), (192, 321, 963, 834), (518, 521, 1163, 1160), (316, 321, 963, 958), (93, 521, 1163, 735), (316, 322, 964, 958), (85, 522, 1164, 727), (317, 322, 964, 959), (519, 522, 1164, 1161), (317, 323, 965, 959), (519, 523, 1165, 1161), (318, 323, 965, 960), (520, 523, 1165, 1162), (318, 324, 966, 960), (520, 524, 1166, 1162), (319, 324, 966, 961), (521, 524, 1166, 1163), (319, 325, 967, 961), (521, 525, 1167, 1163), (320, 325, 967, 962), (92, 525, 1167, 734), (320, 326, 968, 962), (86, 526, 1168, 728), (195, 326, 968, 837), (522, 526, 1168, 1164), (193, 158, 800, 835), (522, 527, 1169, 1164), (321, 158, 800, 963), (523, 527, 1169, 1165), (321, 157, 799, 963), (523, 528, 1170, 1165), (322, 157, 799, 964), (524, 528, 1170, 1166), (322, 156, 798, 964), (524, 529, 1171, 1166), (323, 156, 798, 965), (525, 529, 1171, 1167), (323, 155, 797, 965), (525, 530, 1172, 1167), (324, 155, 797, 966), (91, 530, 1172, 733), (324, 154, 796, 966), (87, 531, 1173, 729), (325, 154, 796, 967), (526, 531, 1173, 1168), (325, 153, 795, 967), (526, 532, 1174, 1168), (326, 153, 795, 968), (527, 532, 1174, 1169), (326, 152, 794, 968), (527, 533, 1175, 1169), (194, 152, 794, 836), (528, 533, 1175, 1170), (95, 186, 828, 737), (528, 534, 1176, 1170), (327, 185, 827, 969), (529, 534, 1176, 1171), (94, 327, 969, 736), (529, 535, 1177, 1171), (329, 184, 826, 971), (530, 535, 1177, 1172), (93, 328, 970, 735), (530, 536, 1178, 1172), (328, 329, 971, 970), (90, 536, 1178, 732), (332, 183, 825, 974), (88, 39, 681, 730), (92, 330, 972, 734), (531, 39, 681, 1173), (330, 331, 973, 972), (531, 38, 680, 1173), (331, 332, 974, 973), (532, 38, 680, 1174), (336, 182, 824, 978), (532, 37, 679, 1174), (91, 333, 975, 733), (533, 37, 679, 1175), (333, 334, 976, 975), (533, 36, 678, 1175), (334, 335, 977, 976), (534, 36, 678, 1176), (335, 336, 978, 977), (534, 35, 677, 1176), (341, 181, 823, 983), (535, 35, 677, 1177), (90, 337, 979, 732), (535, 34, 676, 1177), (337, 338, 980, 979), (536, 34, 676, 1178), (338, 339, 981, 980), (536, 33, 675, 1178), (339, 340, 982, 981), (89, 33, 675, 731), (340, 341, 983, 982), (46, 81, 723, 688), (347, 180, 822, 989), (537, 80, 722, 1179), (89, 342, 984, 731), (45, 537, 1179, 687), (342, 343, 985, 984), (539, 79, 721, 1181), (343, 344, 986, 985), (44, 538, 1180, 686), (344, 345, 987, 986), (538, 539, 1181, 1180), (345, 346, 988, 987), (542, 78, 720, 1184), (346, 347, 989, 988), (43, 540, 1182, 685), (95, 327, 969, 737), (540, 541, 1183, 1182), (186, 327, 969, 828), (541, 542, 1184, 1183), (94, 328, 970, 736), (546, 77, 719, 1188), (327, 328, 970, 969), (42, 543, 1185, 684), (327, 329, 971, 969), (543, 544, 1186, 1185), (185, 329, 971, 827), (544, 545, 1187, 1186), (93, 330, 972, 735), (545, 546, 1188, 1187), (328, 330, 972, 970), (551, 76, 718, 1193), (328, 331, 973, 970), (41, 547, 1189, 683), (329, 331, 973, 971), (547, 548, 1190, 1189), (329, 332, 974, 971), (548, 549, 1191, 1190), (184, 332, 974, 826), (549, 550, 1192, 1191), (92, 333, 975, 734), (550, 551, 1193, 1192), (330, 333, 975, 972), (557, 75, 717, 1199), (330, 334, 976, 972), (40, 552, 1194, 682), (331, 334, 976, 973), (552, 553, 1195, 1194), (331, 335, 977, 973), (553, 554, 1196, 1195), (332, 335, 977, 974), (554, 555, 1197, 1196), (332, 336, 978, 974), (555, 556, 1198, 1197), (183, 336, 978, 825), (556, 557, 1199, 1198), (91, 337, 979, 733), (46, 537, 1179, 688), (333, 337, 979, 975), (81, 537, 1179, 723), (333, 338, 980, 975), (45, 538, 1180, 687), (334, 338, 980, 976), (537, 538, 1180, 1179), (334, 339, 981, 976), (537, 539, 1181, 1179), (335, 339, 981, 977), (80, 539, 1181, 722), (335, 340, 982, 977), (44, 540, 1182, 686), (336, 340, 982, 978), (538, 540, 1182, 1180), (336, 341, 983, 978), (538, 541, 1183, 1180), (182, 341, 983, 824), (539, 541, 1183, 1181), (90, 342, 984, 732), (539, 542, 1184, 1181), (337, 342, 984, 979), (79, 542, 1184, 721), (337, 343, 985, 979), (43, 543, 1185, 685), (338, 343, 985, 980), (540, 543, 1185, 1182), (338, 344, 986, 980), (540, 544, 1186, 1182), (339, 344, 986, 981), (541, 544, 1186, 1183), (339, 345, 987, 981), (541, 545, 1187, 1183), (340, 345, 987, 982), (542, 545, 1187, 1184), (340, 346, 988, 982), (542, 546, 1188, 1184), (341, 346, 988, 983), (78, 546, 1188, 720), (341, 347, 989, 983), (42, 547, 1189, 684), (181, 347, 989, 823), (543, 547, 1189, 1185), (89, 144, 786, 731), (543, 548, 1190, 1185), (342, 144, 786, 984), (544, 548, 1190, 1186), (342, 143, 785, 984), (544, 549, 1191, 1186), (343, 143, 785, 985), (545, 549, 1191, 1187), (343, 142, 784, 985), (545, 550, 1192, 1187), (344, 142, 784, 986), (546, 550, 1192, 1188), (344, 141, 783, 986), (546, 551, 1193, 1188), (345, 141, 783, 987), (77, 551, 1193, 719), (345, 140, 782, 987), (41, 552, 1194, 683), (346, 140, 782, 988), (547, 552, 1194, 1189), (346, 139, 781, 988), (547, 553, 1195, 1189), (347, 139, 781, 989), (548, 553, 1195, 1190), (347, 138, 780, 989), (548, 554, 1196, 1190), (180, 138, 780, 822), (549, 554, 1196, 1191), (151, 179, 821, 793), (549, 555, 1197, 1191), (348, 178, 820, 990), (550, 555, 1197, 1192), (150, 348, 990, 792), (550, 556, 1198, 1192), (350, 177, 819, 992), (551, 556, 1198, 1193), (149, 349, 991, 791), (551, 557, 1199, 1193), (349, 350, 992, 991), (76, 557, 1199, 718), (353, 176, 818, 995), (40, 67, 709, 682), (148, 351, 993, 790), (552, 67, 709, 1194), (351, 352, 994, 993), (552, 66, 708, 1194), (352, 353, 995, 994), (553, 66, 708, 1195), (357, 175, 817, 999), (553, 65, 707, 1195), (147, 354, 996, 789), (554, 65, 707, 1196), (354, 355, 997, 996), (554, 64, 706, 1196), (355, 356, 998, 997), (555, 64, 706, 1197), (356, 357, 999, 998), (555, 63, 705, 1197), (362, 174, 816, 1004), (556, 63, 705, 1198), (146, 358, 1000, 788), (556, 62, 704, 1198), (358, 359, 1001, 1000), (557, 62, 704, 1199), (359, 360, 1002, 1001), (557, 61, 703, 1199), (360, 361, 1003, 1002), (75, 61, 703, 717), (361, 362, 1004, 1003), (61, 74, 716, 703), (368, 173, 815, 1010), (558, 73, 715, 1200), (145, 363, 1005, 787), (62, 558, 1200, 704), (363, 364, 1006, 1005), (560, 72, 714, 1202), (364, 365, 1007, 1006), (63, 559, 1201, 705), (365, 366, 1008, 1007), (559, 560, 1202, 1201), (366, 367, 1009, 1008), (563, 71, 713, 1205), (367, 368, 1010, 1009), (64, 561, 1203, 706), (151, 348, 990, 793), (561, 562, 1204, 1203), (179, 348, 990, 821), (562, 563, 1205, 1204), (150, 349, 991, 792), (567, 70, 712, 1209), (348, 349, 991, 990), (65, 564, 1206, 707), (348, 350, 992, 990), (564, 565, 1207, 1206), (178, 350, 992, 820), (565, 566, 1208, 1207), (149, 351, 993, 791), (566, 567, 1209, 1208), (349, 351, 993, 991), (572, 69, 711, 1214), (349, 352, 994, 991), (66, 568, 1210, 708), (350, 352, 994, 992), (568, 569, 1211, 1210), (350, 353, 995, 992), (569, 570, 1212, 1211), (177, 353, 995, 819), (570, 571, 1213, 1212), (148, 354, 996, 790), (571, 572, 1214, 1213), (351, 354, 996, 993), (578, 68, 710, 1220), (351, 355, 997, 993), (67, 573, 1215, 709), (352, 355, 997, 994), (573, 574, 1216, 1215), (352, 356, 998, 994), (574, 575, 1217, 1216), (353, 356, 998, 995), (575, 576, 1218, 1217), (353, 357, 999, 995), (576, 577, 1219, 1218), (176, 357, 999, 818), (577, 578, 1220, 1219), (147, 358, 1000, 789), (61, 558, 1200, 703), (354, 358, 1000, 996), (74, 558, 1200, 716), (354, 359, 1001, 996), (62, 559, 1201, 704), (355, 359, 1001, 997), (558, 559, 1201, 1200), (355, 360, 1002, 997), (558, 560, 1202, 1200), (356, 360, 1002, 998), (73, 560, 1202, 715), (356, 361, 1003, 998), (63, 561, 1203, 705), (357, 361, 1003, 999), (559, 561, 1203, 1201), (357, 362, 1004, 999), (559, 562, 1204, 1201), (175, 362, 1004, 817), (560, 562, 1204, 1202), (146, 363, 1005, 788), (560, 563, 1205, 1202), (358, 363, 1005, 1000), (72, 563, 1205, 714), (358, 364, 1006, 1000), (64, 564, 1206, 706), (359, 364, 1006, 1001), (561, 564, 1206, 1203), (359, 365, 1007, 1001), (561, 565, 1207, 1203), (360, 365, 1007, 1002), (562, 565, 1207, 1204), (360, 366, 1008, 1002), (562, 566, 1208, 1204), (361, 366, 1008, 1003), (563, 566, 1208, 1205), (361, 367, 1009, 1003), (563, 567, 1209, 1205), (362, 367, 1009, 1004), (71, 567, 1209, 713), (362, 368, 1010, 1004), (65, 568, 1210, 707), (174, 368, 1010, 816), (564, 568, 1210, 1206), (145, 130, 772, 787), (564, 569, 1211, 1206), (363, 130, 772, 1005), (565, 569, 1211, 1207), (363, 129, 771, 1005), (565, 570, 1212, 1207), (364, 129, 771, 1006), (566, 570, 1212, 1208), (364, 128, 770, 1006), (365, 128, 770, 1007), (18, 0, 642, 660), (365, 127, 769, 1007), (25, 1, 643, 667), (366, 127, 769, 1008), (32, 2, 644, 674), (366, 126, 768, 1008), (39, 1, 643, 681), (367, 126, 768, 1009), (46, 5, 647, 688), (367, 125, 767, 1009), (53, 0, 642, 695), (368, 125, 767, 1010), (60, 3, 645, 702), (368, 124, 766, 1010), (67, 0, 642, 709), (173, 124, 766, 815), (74, 4, 646, 716), (137, 172, 814, 779), (81, 5, 647, 723), (369, 171, 813, 1011), (88, 1, 643, 730), (136, 369, 1011, 778), (95, 10, 652, 737), (371, 170, 812, 1013), (102, 2, 644, 744), (135, 370, 1012, 777), (109, 6, 648, 751), (370, 371, 1013, 1012), (116, 3, 645, 758), (374, 169, 811, 1016), (123, 7, 649, 765), (134, 372, 1014, 776), (130, 4, 646, 772), (372, 373, 1015, 1014), (137, 8, 650, 779), (373, 374, 1016, 1015), (144, 5, 647, 786), (378, 168, 810, 1020), (151, 9, 651, 793), (133, 375, 1017, 775), (158, 6, 648, 800), (375, 376, 1018, 1017), (165, 7, 649, 807), (376, 377, 1019, 1018), (172, 8, 650, 814), (377, 378, 1020, 1019), (179, 9, 651, 821), (383, 167, 809, 1025), (186, 10, 652, 828), (132, 379, 1021, 774), (193, 6, 648, 835), (379, 380, 1022, 1021), (200, 11, 653, 842), (380, 381, 1023, 1022), (207, 7, 649, 849), (381, 382, 1024, 1023), (214, 8, 650, 856), (382, 383, 1025, 1024), (221, 9, 651, 863), (389, 166, 808, 1031), (2, 12, 654, 644), (131, 384, 1026, 773), (12, 13, 655, 654), (384, 385, 1027, 1026), (13, 14, 656, 655), (385, 386, 1028, 1027), (14, 15, 657, 656), (386, 387, 1029, 1028), (15, 16, 658, 657), (387, 388, 1030, 1029), (16, 17, 659, 658), (388, 389, 1031, 1030), (17, 18, 660, 659), (137, 369, 1011, 779), (0, 19, 661, 642), (172, 369, 1011, 814)])
me_icosphere_003.use_remesh_preserve_volume = False
me_icosphere_003.use_remesh_preserve_attributes = False
me_icosphere_003.use_mirror_vertex_groups = False
me_icosphere_003.update()

# ---- objects
ob_icosphere = bpy.data.objects.new('Icosphere', me_icosphere_003)
ob_lamp = bpy.data.objects.new('Lamp', light_lamp)
ob_camera = bpy.data.objects.new('Camera', cam_camera)

# ---- transforms, parenting, visibility, modifiers, constraints
ob_icosphere.location = (0.0, 0.0, 0.0)
ob_icosphere.lineart.crease_threshold = 0.0
ob_lamp.location = (4.076, 1.005, 5.904)
ob_lamp.rotation_euler = (0.6503, 0.05522, 1.866)
ob_lamp.lock_rotations_4d = False
ob_lamp.empty_display_type = 'ARROWS'
ob_lamp.color = (0.0, 0.0, 0.0, 0.0)
ob_lamp.lineart.crease_threshold = 0.0
ob_camera.location = (8.481, -6.508, 5.344)
ob_camera.rotation_euler = (1.109, 0.01082, 0.8149)
ob_camera.lock_rotations_4d = False
ob_camera.empty_display_type = 'ARROWS'
ob_camera.color = (0.0, 0.0, 0.0, 0.0)
ob_camera.display_type = 'WIRE'
ob_camera.lineart.crease_threshold = 0.0

# ---- collection membership
col_collection_1.objects.link(ob_icosphere)
col_collection_1.objects.link(ob_lamp)
col_collection_1.objects.link(ob_camera)

# ---- scene / render settings (as saved in the file)
scene.camera = ob_camera
scene.frame_start = 1; scene.frame_end = 250; scene.frame_set(1)
scene.render.engine = 'BLENDER_EEVEE_NEXT'
scene.render.resolution_percentage = 50
scene.render.dither_intensity = 0.0
scene.cycles.use_denoising = False
scene.cycles.samples = 10
scene.cycles.sampling_pattern = 'TABULATED_SOBOL'
scene.cycles.light_sampling_threshold = 0.0
scene.cycles.use_adaptive_sampling = False
scene.cycles.use_light_tree = False
scene.cycles.blur_glossy = 0.0
scene.cycles.pixel_filter_type = 'GAUSSIAN'
scene.cycles.sample_clamp_indirect = 0.0
scene.view_settings.view_transform = 'Standard'
bpy.context.view_layer.update()
